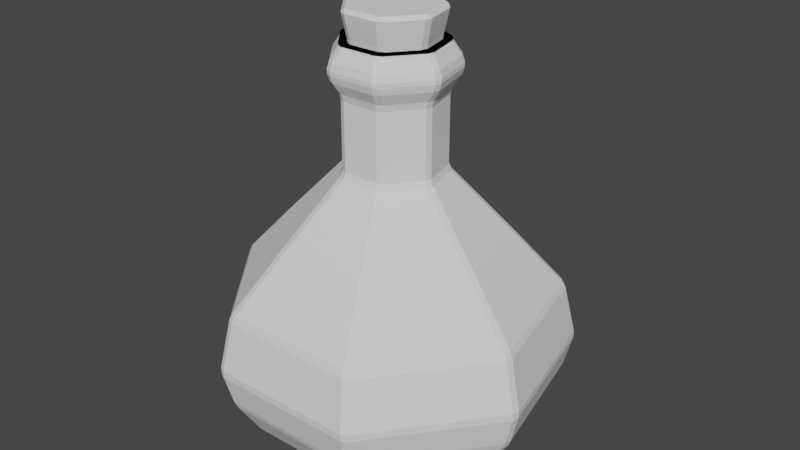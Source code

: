 # Source: potion1.blend  (saved by Blender 2.83.19; exported with 4.5.12 LTS)
import bpy
from mathutils import Matrix  # noqa: F401  (used for matrix-valued properties, if any)

bpy.ops.wm.read_factory_settings(use_empty=True)
scene = bpy.context.scene
scene.name = 'Scene'

# ---- collections
col_collection = bpy.data.collections.new('Collection'); scene.collection.children.link(col_collection)

# ---- world
world_world = bpy.data.worlds.new('World'); scene.world = world_world
world_world.use_nodes = True; world_world.node_tree.nodes.clear()
_N = world_world.node_tree.nodes; _L = world_world.node_tree.links
n0 = _N.new('ShaderNodeOutputWorld'); n0.name = 'World Output'; n0.location = (300, 300)
n1 = _N.new('ShaderNodeBackground'); n1.name = 'Background'; n1.location = (10, 300)
n1.inputs[0].default_value = (0.05088, 0.05088, 0.05088, 1.0)
_L.new(n1.outputs[0], n0.inputs[0])
n0.is_active_output = True
world_world.color = (0.05088, 0.05088, 0.05088)
world_world.use_sun_shadow = False
world_world.sun_shadow_jitter_overblur = 0.0

# ---- meshes
me_circle_001 = bpy.data.meshes.new('Circle.001')
me_circle_001.from_pydata([(1.85e-08, 0.125, 0.005183), (1.793e-08, 0.1195, 0.005183), (1.85e-08, 0.125, 0.005183), (-0.09773, 0.07794, 0.005183), (-0.09773, 0.07794, 0.005183), (-0.09339, 0.07448, 0.005183), (-0.1219, -0.02782, 0.005183), (-0.1219, -0.02782, 0.005183), (-0.1165, -0.02658, 0.005183), (-0.05424, -0.1126, 0.005183), (-0.05424, -0.1126, 0.005183), (-0.05183, -0.1076, 0.005183), (0.05424, -0.1126, 0.005183), (0.05424, -0.1126, 0.005183), (0.05183, -0.1076, 0.005183), (0.1219, -0.02782, 0.005183), (0.1219, -0.02782, 0.005183), (0.1165, -0.02658, 0.005183), (0.09773, 0.07794, 0.005183), (0.09773, 0.07794, 0.005183), (0.09339, 0.07448, 0.005183), (-0.00478, 0.1268, 0.008561), (1.85e-08, 0.125, 0.005183), (1.85e-08, 0.125, 0.005183), (0.00478, 0.1268, 0.008561), (-0.09615, 0.08279, 0.008561), (-0.1021, 0.07531, 0.008561), (-0.09773, 0.07794, 0.005183), (-0.09773, 0.07794, 0.005183), (-0.1247, -0.02355, 0.008561), (-0.1225, -0.03287, 0.008561), (-0.1219, -0.02782, 0.005183), (-0.1219, -0.02782, 0.005183), (-0.05932, -0.1122, 0.008561), (-0.0507, -0.1163, 0.008561), (-0.05424, -0.1126, 0.005183), (-0.05424, -0.1126, 0.005183), (0.0507, -0.1163, 0.008561), (0.05932, -0.1122, 0.008561), (0.05424, -0.1126, 0.005183), (0.05424, -0.1126, 0.005183), (0.1225, -0.03287, 0.008561), (0.1247, -0.02355, 0.008561), (0.1219, -0.02782, 0.005183), (0.1219, -0.02782, 0.005183), (0.1021, 0.07531, 0.008561), (0.09615, 0.08279, 0.008561), (0.09773, 0.07794, 0.005183), (0.09773, 0.07794, 0.005183), (-0.004893, 0.1427, 0.02006), (-0.00478, 0.1337, 0.0143), (0.00478, 0.1337, 0.0143), (0.004893, 0.1427, 0.02006), (-0.1085, 0.09278, 0.02006), (-0.1146, 0.08513, 0.02006), (-0.1075, 0.07965, 0.0143), (-0.1016, 0.08713, 0.0143), (-0.1402, -0.02698, 0.02006), (-0.138, -0.03652, 0.02006), (-0.1293, -0.03442, 0.0143), (-0.1315, -0.0251, 0.0143), (-0.06631, -0.1264, 0.02006), (-0.05749, -0.1307, 0.02006), (-0.05372, -0.1226, 0.0143), (-0.06234, -0.1184, 0.0143), (0.05749, -0.1307, 0.02006), (0.06631, -0.1264, 0.02006), (0.06234, -0.1184, 0.0143), (0.05372, -0.1226, 0.0143), (0.138, -0.03652, 0.02006), (0.1402, -0.02698, 0.02006), (0.1315, -0.0251, 0.0143), (0.1293, -0.03442, 0.0143), (0.1146, 0.08513, 0.02006), (0.1085, 0.09278, 0.02006), (0.1016, 0.08713, 0.0143), (0.1075, 0.07965, 0.0143), (-0.004637, 0.1922, 0.04699), (-0.004893, 0.1844, 0.04031), (0.004893, 0.1844, 0.04031), (0.004637, 0.1922, 0.04699), (-0.1474, 0.1234, 0.04699), (-0.1531, 0.1162, 0.04699), (-0.1472, 0.1111, 0.04031), (-0.1411, 0.1188, 0.04031), (-0.1884, -0.03824, 0.04699), (-0.1863, -0.04728, 0.04699), (-0.1786, -0.04579, 0.04031), (-0.1808, -0.03625, 0.04031), (-0.08756, -0.1711, 0.04699), (-0.0792, -0.1752, 0.04699), (-0.07558, -0.1682, 0.04031), (-0.0844, -0.164, 0.04031), (0.0792, -0.1752, 0.04699), (0.08756, -0.1711, 0.04699), (0.0844, -0.164, 0.04031), (0.07558, -0.1682, 0.04031), (0.1863, -0.04728, 0.04699), (0.1884, -0.03824, 0.04699), (0.1808, -0.03625, 0.04031), (0.1786, -0.04579, 0.04031), (0.1531, 0.1162, 0.04699), (0.1474, 0.1234, 0.04699), (0.1411, 0.1188, 0.04031), (0.1472, 0.1111, 0.04031), (-0.004534, 0.2234, 0.09754), (-0.004637, 0.2192, 0.08837), (0.004637, 0.2192, 0.08837), (0.004534, 0.2234, 0.09754), (-0.1718, 0.1428, 0.09754), (-0.1775, 0.1357, 0.09754), (-0.1743, 0.133, 0.08837), (-0.1685, 0.1403, 0.08837), (-0.2188, -0.04528, 0.09754), (-0.2168, -0.05413, 0.09754), (-0.2127, -0.0533, 0.08837), (-0.2147, -0.04425, 0.08837), (-0.101, -0.1993, 0.09754), (-0.09283, -0.2032, 0.09754), (-0.09093, -0.1995, 0.08837), (-0.09928, -0.1955, 0.08837), (0.09283, -0.2032, 0.09754), (0.101, -0.1993, 0.09754), (0.09928, -0.1955, 0.08837), (0.09093, -0.1995, 0.08837), (0.2168, -0.05413, 0.09754), (0.2188, -0.04528, 0.09754), (0.2147, -0.04425, 0.08837), (0.2127, -0.0533, 0.08837), (0.1775, 0.1357, 0.09754), (0.1718, 0.1428, 0.09754), (0.1685, 0.1403, 0.08837), (0.1743, 0.133, 0.08837), (-0.004527, 0.2345, 0.1476), (-0.004534, 0.2343, 0.1378), (0.004534, 0.2343, 0.1378), (0.004527, 0.2345, 0.1476), (-0.1805, 0.1497, 0.1476), (-0.1861, 0.1426, 0.1476), (-0.186, 0.1425, 0.1378), (-0.1803, 0.1496, 0.1378), (-0.2296, -0.04776, 0.1476), (-0.2276, -0.05659, 0.1476), (-0.2274, -0.05655, 0.1378), (-0.2294, -0.04771, 0.1378), (-0.1058, -0.2093, 0.1476), (-0.09765, -0.2132, 0.1476), (-0.09757, -0.213, 0.1378), (-0.1057, -0.2091, 0.1378), (0.09765, -0.2132, 0.1476), (0.1058, -0.2093, 0.1476), (0.1057, -0.2091, 0.1378), (0.09757, -0.213, 0.1378), (0.2276, -0.05659, 0.1476), (0.2296, -0.04776, 0.1476), (0.2294, -0.04771, 0.1378), (0.2274, -0.05655, 0.1378), (0.1861, 0.1426, 0.1476), (0.1805, 0.1497, 0.1476), (0.1803, 0.1496, 0.1378), (0.186, 0.1425, 0.1378), (-0.004713, 0.2145, 0.2215), (-0.004527, 0.2193, 0.2128), (0.004527, 0.2193, 0.2128), (0.004713, 0.2145, 0.2215), (-0.1648, 0.1374, 0.2215), (-0.1707, 0.1301, 0.2215), (-0.1743, 0.1332, 0.2128), (-0.1686, 0.1403, 0.2128), (-0.2102, -0.04314, 0.2215), (-0.2081, -0.05233, 0.2215), (-0.2128, -0.05321, 0.2128), (-0.2148, -0.04438, 0.2128), (-0.09732, -0.1912, 0.2215), (-0.08883, -0.1953, 0.2215), (-0.09107, -0.1995, 0.2128), (-0.09922, -0.1956, 0.2128), (0.08883, -0.1953, 0.2215), (0.09732, -0.1912, 0.2215), (0.09922, -0.1956, 0.2128), (0.09107, -0.1995, 0.2128), (0.2081, -0.05233, 0.2215), (0.2102, -0.04314, 0.2215), (0.2148, -0.04438, 0.2128), (0.2128, -0.05321, 0.2128), (0.1707, 0.1301, 0.2215), (0.1648, 0.1374, 0.2215), (0.1686, 0.1403, 0.2128), (0.1743, 0.1332, 0.2128), (-0.00472, 0.1455, 0.2965), (-0.004713, 0.1526, 0.2888), (0.004713, 0.1526, 0.2888), (0.00472, 0.1455, 0.2965), (-0.1108, 0.0944, 0.2965), (-0.1167, 0.08702, 0.2965), (-0.1223, 0.09148, 0.2888), (-0.1164, 0.09885, 0.2888), (-0.1429, -0.02777, 0.2965), (-0.1408, -0.03698, 0.2965), (-0.1478, -0.03856, 0.2888), (-0.1499, -0.02937, 0.2888), (-0.06738, -0.129, 0.2965), (-0.05887, -0.1331, 0.2965), (-0.06198, -0.1396, 0.2888), (-0.07047, -0.1355, 0.2888), (0.05887, -0.1331, 0.2965), (0.06738, -0.129, 0.2965), (0.07047, -0.1355, 0.2888), (0.06198, -0.1396, 0.2888), (0.1408, -0.03698, 0.2965), (0.1429, -0.02777, 0.2965), (0.1499, -0.02937, 0.2888), (0.1478, -0.03856, 0.2888), (0.1167, 0.08702, 0.2965), (0.1108, 0.0944, 0.2965), (0.1164, 0.09885, 0.2888), (0.1223, 0.09148, 0.2888), (-0.004505, 0.06625, 0.3852), (-0.00472, 0.06976, 0.3764), (0.00472, 0.06976, 0.3764), (0.004505, 0.06625, 0.3852), (-0.04899, 0.04483, 0.3852), (-0.05461, 0.03779, 0.3852), (-0.05748, 0.0398, 0.3764), (-0.05159, 0.04718, 0.3764), (-0.0656, -0.01035, 0.3852), (-0.06359, -0.01914, 0.3852), (-0.06696, -0.02012, 0.3764), (-0.06906, -0.01092, 0.3764), (-0.03281, -0.05774, 0.3852), (-0.02469, -0.06165, 0.3852), (-0.02601, -0.0649, 0.3764), (-0.03452, -0.0608, 0.3764), (0.02469, -0.06165, 0.3852), (0.03281, -0.05774, 0.3852), (0.03452, -0.0608, 0.3764), (0.02601, -0.0649, 0.3764), (0.06359, -0.01914, 0.3852), (0.0656, -0.01035, 0.3852), (0.06906, -0.01092, 0.3764), (0.06696, -0.02012, 0.3764), (0.05461, 0.03779, 0.3852), (0.04899, 0.04483, 0.3852), (0.05159, 0.04718, 0.3764), (0.05748, 0.0398, 0.3764), (-0.004647, 0.06911, 0.4844), (-0.004505, 0.06625, 0.4752), (0.004505, 0.06625, 0.4752), (0.004647, 0.06911, 0.4844), (-0.05113, 0.04672, 0.4844), (-0.05693, 0.03945, 0.4844), (-0.05461, 0.03779, 0.4752), (-0.04899, 0.04483, 0.4752), (-0.06841, -0.01085, 0.4844), (-0.06634, -0.01991, 0.4844), (-0.06359, -0.01914, 0.4752), (-0.0656, -0.01035, 0.4752), (-0.03417, -0.06025, 0.4844), (-0.0258, -0.06428, 0.4844), (-0.02469, -0.06165, 0.4752), (-0.03281, -0.05774, 0.4752), (0.0258, -0.06428, 0.4844), (0.03417, -0.06025, 0.4844), (0.03281, -0.05774, 0.4752), (0.02469, -0.06165, 0.4752), (0.06634, -0.01991, 0.4844), (0.06841, -0.01085, 0.4844), (0.0656, -0.01035, 0.4752), (0.06359, -0.01914, 0.4752), (0.05693, 0.03945, 0.4844), (0.05113, 0.04672, 0.4844), (0.04899, 0.04483, 0.4752), (0.05461, 0.03779, 0.4752), (-0.004505, 0.0824, 0.5087), (-0.004647, 0.07942, 0.4995), (0.004647, 0.07942, 0.4995), (0.004505, 0.0824, 0.5087), (-0.06162, 0.0549, 0.5087), (-0.06724, 0.04786, 0.5087), (-0.06499, 0.04588, 0.4995), (-0.05919, 0.05315, 0.4995), (-0.08134, -0.01394, 0.5087), (-0.07934, -0.02273, 0.5087), (-0.07639, -0.0222, 0.4995), (-0.07846, -0.01314, 0.4995), (-0.03981, -0.07229, 0.5087), (-0.0317, -0.0762, 0.5087), (-0.03027, -0.07357, 0.4995), (-0.03864, -0.06954, 0.4995), (0.0317, -0.0762, 0.5087), (0.03981, -0.07229, 0.5087), (0.03864, -0.06954, 0.4995), (0.03027, -0.07357, 0.4995), (0.07934, -0.02273, 0.5087), (0.08134, -0.01394, 0.5087), (0.07846, -0.01314, 0.4995), (0.07639, -0.0222, 0.4995), (0.06724, 0.04786, 0.5087), (0.06162, 0.0549, 0.5087), (0.05919, 0.05315, 0.4995), (0.06499, 0.04588, 0.4995), (-0.004647, 0.07942, 0.5234), (-0.004505, 0.0824, 0.5142), (0.004505, 0.0824, 0.5142), (0.004647, 0.07942, 0.5234), (-0.05919, 0.05315, 0.5234), (-0.06499, 0.04588, 0.5234), (-0.06724, 0.04786, 0.5142), (-0.06162, 0.0549, 0.5142), (-0.07846, -0.01314, 0.5234), (-0.07639, -0.0222, 0.5234), (-0.07934, -0.02273, 0.5142), (-0.08134, -0.01394, 0.5142), (-0.03864, -0.06954, 0.5234), (-0.03027, -0.07357, 0.5234), (-0.0317, -0.0762, 0.5142), (-0.03981, -0.07229, 0.5142), (0.03027, -0.07357, 0.5234), (0.03864, -0.06954, 0.5234), (0.03981, -0.07229, 0.5142), (0.0317, -0.0762, 0.5142), (0.07639, -0.0222, 0.5234), (0.07846, -0.01314, 0.5234), (0.08134, -0.01394, 0.5142), (0.07934, -0.02273, 0.5142), (0.06499, 0.04588, 0.5234), (0.05919, 0.05315, 0.5234), (0.06162, 0.0549, 0.5142), (0.06724, 0.04786, 0.5142), (-0.005, 0.06047, 0.5427), (-0.004647, 0.06911, 0.5384), (0.004647, 0.06911, 0.5384), (0.005, 0.06047, 0.5427), (-0.04416, 0.04161, 0.5427), (-0.05039, 0.03379, 0.5427), (-0.05693, 0.03945, 0.5384), (-0.05113, 0.04672, 0.5384), (-0.06006, -0.008581, 0.5427), (-0.05784, -0.01833, 0.5427), (-0.06634, -0.01991, 0.5384), (-0.06841, -0.01085, 0.5384), (-0.03074, -0.05231, 0.5427), (-0.02173, -0.05665, 0.5427), (-0.0258, -0.06428, 0.5384), (-0.03417, -0.06025, 0.5384), (0.02173, -0.05665, 0.5427), (0.03074, -0.05231, 0.5427), (0.03417, -0.06025, 0.5384), (0.0258, -0.06428, 0.5384), (0.05784, -0.01833, 0.5427), (0.06006, -0.008581, 0.5427), (0.06841, -0.01085, 0.5384), (0.06634, -0.01991, 0.5384), (0.05039, 0.03379, 0.5427), (0.04416, 0.04161, 0.5427), (0.05113, 0.04672, 0.5384), (0.05693, 0.03945, 0.5384), (-0.005, 0.05705, 0.5427), (-0.005, 0.06814, 0.5427), (0.005, 0.06814, 0.5427), (0.005, 0.05705, 0.5427), (-0.04148, 0.03948, 0.5427), (-0.04772, 0.03166, 0.5427), (-0.0564, 0.03858, 0.5427), (-0.05016, 0.0464, 0.5427), (-0.05673, -0.007819, 0.5427), (-0.0545, -0.01757, 0.5427), (-0.06532, -0.02004, 0.5427), (-0.06755, -0.01029, 0.5427), (-0.02926, -0.04923, 0.5427), (-0.02025, -0.05357, 0.5427), (-0.02506, -0.06357, 0.5427), (-0.03407, -0.05923, 0.5427), (0.02025, -0.05357, 0.5427), (0.02926, -0.04923, 0.5427), (0.03407, -0.05923, 0.5427), (0.02506, -0.06357, 0.5427), (0.0545, -0.01757, 0.5427), (0.05673, -0.007819, 0.5427), (0.06755, -0.01029, 0.5427), (0.06532, -0.02004, 0.5427), (0.04772, 0.03166, 0.5427), (0.04148, 0.03948, 0.5427), (0.05016, 0.0464, 0.5427), (0.0564, 0.03858, 0.5427), (-0.004505, 0.0565, 0.5377), (-0.005, 0.06181, 0.5427), (0.005, 0.06181, 0.5427), (0.004505, 0.0565, 0.5377), (-0.04136, 0.03875, 0.5377), (-0.04698, 0.0317, 0.5377), (-0.05144, 0.03463, 0.5427), (-0.04521, 0.04245, 0.5427), (-0.05608, -0.00818, 0.5377), (-0.05408, -0.01696, 0.5377), (-0.05914, -0.01863, 0.5427), (-0.06137, -0.008879, 0.5427), (-0.02857, -0.04895, 0.5377), (-0.02045, -0.05286, 0.5377), (-0.02231, -0.05786, 0.5427), (-0.03132, -0.05352, 0.5427), (0.02045, -0.05286, 0.5377), (0.02857, -0.04895, 0.5377), (0.03132, -0.05352, 0.5427), (0.02231, -0.05786, 0.5427), (0.05408, -0.01696, 0.5377), (0.05608, -0.00818, 0.5377), (0.06137, -0.008879, 0.5427), (0.05914, -0.01863, 0.5427), (0.04698, 0.0317, 0.5377), (0.04136, 0.03875, 0.5377), (0.04521, 0.04245, 0.5427), (0.05144, 0.03463, 0.5427), (-0.004712, 0.05993, 0.3763), (-0.004505, 0.0565, 0.3852), (0.004505, 0.0565, 0.3852), (0.004712, 0.05993, 0.3763), (-0.04392, 0.04105, 0.3763), (-0.04979, 0.03368, 0.3763), (-0.04698, 0.0317, 0.3852), (-0.04136, 0.03875, 0.3852), (-0.05948, -0.008742, 0.3763), (-0.05738, -0.01793, 0.3763), (-0.05408, -0.01696, 0.3852), (-0.05608, -0.00818, 0.3852), (-0.03025, -0.05195, 0.3763), (-0.02176, -0.05604, 0.3763), (-0.02045, -0.05286, 0.3852), (-0.02857, -0.04895, 0.3852), (0.02176, -0.05604, 0.3763), (0.03025, -0.05195, 0.3763), (0.02857, -0.04895, 0.3852), (0.02045, -0.05286, 0.3852), (0.05738, -0.01793, 0.3763), (0.05948, -0.008742, 0.3763), (0.05608, -0.00818, 0.3852), (0.05408, -0.01696, 0.3852), (0.04979, 0.03368, 0.3763), (0.04392, 0.04105, 0.3763), (0.04136, 0.03875, 0.3852), (0.04698, 0.0317, 0.3852), (-0.004712, 0.1401, 0.2888), (-0.004712, 0.1331, 0.2965), (0.004712, 0.1331, 0.2965), (0.004712, 0.1401, 0.2888), (-0.1066, 0.09105, 0.2888), (-0.1125, 0.08368, 0.2888), (-0.107, 0.07928, 0.2965), (-0.1011, 0.08665, 0.2965), (-0.1377, -0.02659, 0.2888), (-0.1356, -0.03577, 0.2888), (-0.1287, -0.0342, 0.2965), (-0.1308, -0.02501, 0.2965), (-0.06504, -0.1242, 0.2888), (-0.05655, -0.1283, 0.2888), (-0.05349, -0.1219, 0.2965), (-0.06198, -0.1178, 0.2965), (0.05655, -0.1283, 0.2888), (0.06504, -0.1242, 0.2888), (0.06198, -0.1178, 0.2965), (0.05349, -0.1219, 0.2965), (0.1356, -0.03577, 0.2888), (0.1377, -0.02659, 0.2888), (0.1308, -0.02501, 0.2965), (0.1287, -0.0342, 0.2965), (0.1125, 0.08368, 0.2888), (0.1066, 0.09105, 0.2888), (0.1011, 0.08665, 0.2965), (0.107, 0.07928, 0.2965), (-0.004529, 0.2066, 0.2128), (-0.004712, 0.2018, 0.2215), (0.004712, 0.2018, 0.2215), (0.004529, 0.2066, 0.2128), (-0.1587, 0.1323, 0.2128), (-0.1643, 0.1253, 0.2128), (-0.1607, 0.1221, 0.2215), (-0.1548, 0.1295, 0.2215), (-0.2024, -0.04155, 0.2128), (-0.2004, -0.05038, 0.2128), (-0.1957, -0.04949, 0.2215), (-0.1978, -0.0403, 0.2215), (-0.09371, -0.1842, 0.2128), (-0.08555, -0.1881, 0.2128), (-0.0833, -0.1838, 0.2215), (-0.09179, -0.1797, 0.2215), (0.08555, -0.1881, 0.2128), (0.09371, -0.1842, 0.2128), (0.09179, -0.1797, 0.2215), (0.0833, -0.1838, 0.2215), (0.2004, -0.05038, 0.2128), (0.2024, -0.04155, 0.2128), (0.1978, -0.0403, 0.2215), (0.1957, -0.04949, 0.2215), (0.1643, 0.1253, 0.2128), (0.1587, 0.1323, 0.2128), (0.1548, 0.1295, 0.2215), (0.1607, 0.1221, 0.2215), (-0.004537, 0.2223, 0.1378), (-0.004529, 0.2225, 0.1476), (0.004529, 0.2225, 0.1476), (0.004537, 0.2223, 0.1378), (-0.171, 0.1422, 0.1378), (-0.1767, 0.1351, 0.1378), (-0.1768, 0.1352, 0.1476), (-0.1711, 0.1423, 0.1476), (-0.2178, -0.04505, 0.1378), (-0.2157, -0.0539, 0.1378), (-0.2159, -0.05393, 0.1476), (-0.2179, -0.0451, 0.1476), (-0.1006, -0.1983, 0.1378), (-0.09238, -0.2023, 0.1378), (-0.09247, -0.2024, 0.1476), (-0.1006, -0.1985, 0.1476), (0.09238, -0.2023, 0.1378), (0.1006, -0.1983, 0.1378), (0.1006, -0.1985, 0.1476), (0.09247, -0.2024, 0.1476), (0.2157, -0.0539, 0.1378), (0.2178, -0.04505, 0.1378), (0.2179, -0.0451, 0.1476), (0.2159, -0.05393, 0.1476), (0.1767, 0.1351, 0.1378), (0.171, 0.1422, 0.1378), (0.1711, 0.1423, 0.1476), (0.1768, 0.1352, 0.1476), (-0.004654, 0.2065, 0.08847), (-0.004537, 0.2109, 0.09753), (0.004537, 0.2109, 0.09753), (0.004654, 0.2065, 0.08847), (-0.1585, 0.1324, 0.08847), (-0.1643, 0.1251, 0.08847), (-0.1677, 0.1279, 0.09753), (-0.1621, 0.135, 0.09753), (-0.2023, -0.04141, 0.08847), (-0.2003, -0.05048, 0.08847), (-0.2046, -0.05135, 0.09753), (-0.2066, -0.04251, 0.09753), (-0.09378, -0.184, 0.08847), (-0.0854, -0.1881, 0.08847), (-0.08742, -0.192, 0.09753), (-0.09559, -0.188, 0.09753), (0.0854, -0.1881, 0.08847), (0.09378, -0.184, 0.08847), (0.09559, -0.188, 0.09753), (0.08742, -0.192, 0.09753), (0.2003, -0.05048, 0.08847), (0.2023, -0.04141, 0.08847), (0.2066, -0.04251, 0.09753), (0.2046, -0.05135, 0.09753), (0.1643, 0.1251, 0.08847), (0.1585, 0.1324, 0.08847), (0.1621, 0.135, 0.09753), (0.1677, 0.1279, 0.09753), (-0.004957, 0.1686, 0.04118), (-0.004654, 0.177, 0.0469), (0.004654, 0.177, 0.0469), (0.004957, 0.1686, 0.04118), (-0.1287, 0.109, 0.04118), (-0.1349, 0.1012, 0.04118), (-0.1413, 0.1067, 0.0469), (-0.1355, 0.114, 0.0469), (-0.1655, -0.03268, 0.04118), (-0.1633, -0.04235, 0.04118), (-0.1715, -0.04393, 0.0469), (-0.1736, -0.03485, 0.0469), (-0.07761, -0.1497, 0.04118), (-0.06868, -0.154, 0.04118), (-0.07261, -0.1615, 0.0469), (-0.08099, -0.1575, 0.0469), (0.06868, -0.154, 0.04118), (0.07761, -0.1497, 0.04118), (0.08099, -0.1575, 0.0469), (0.07261, -0.1615, 0.0469), (0.1633, -0.04235, 0.04118), (0.1655, -0.03268, 0.04118), (0.1736, -0.03485, 0.0469), (0.1715, -0.04393, 0.0469), (0.1349, 0.1012, 0.04118), (0.1287, 0.109, 0.04118), (0.1355, 0.114, 0.0469), (0.1413, 0.1067, 0.0469), (-0.004957, 0.09107, 0.01919), (0.004957, 0.09107, 0.01919), (1.816e-08, 0.08261, 0.01768), (-0.06811, 0.06066, 0.01919), (-0.06459, 0.05151, 0.01768), (-0.07429, 0.0529, 0.01919), (-0.08989, -0.01543, 0.01919), (-0.08054, -0.01838, 0.01768), (-0.08768, -0.0251, 0.01919), (-0.04398, -0.0799, 0.01919), (-0.03584, -0.07443, 0.01768), (-0.03505, -0.0842, 0.01919), (0.03505, -0.0842, 0.01919), (0.03584, -0.07443, 0.01768), (0.04398, -0.0799, 0.01919), (0.08768, -0.0251, 0.01919), (0.08054, -0.01838, 0.01768), (0.08989, -0.01543, 0.01919), (0.07429, 0.0529, 0.01919), (0.06459, 0.05151, 0.01768), (0.06811, 0.06066, 0.01919), (0.004506, 0.05469, 0.5127), (1.932e-08, 0.0511, 0.5077), (-0.004506, 0.05469, 0.5127), (1.746e-08, 0.06155, 0.584), (0.004524, 0.06386, 0.579), (-0.004524, 0.06386, 0.579), (0.03995, 0.03186, 0.5077), (0.03995, 0.03762, 0.5127), (0.04557, 0.03058, 0.5127), (0.04711, 0.04335, 0.579), (0.04812, 0.03837, 0.584), (0.05275, 0.03628, 0.579), (0.04982, -0.01137, 0.5077), (0.05433, -0.007778, 0.5127), (0.05232, -0.01656, 0.5127), (0.06327, -0.0098, 0.579), (0.06, -0.0137, 0.584), (0.06125, -0.01862, 0.579), (0.02217, -0.04604, 0.5077), (0.02779, -0.04732, 0.5127), (0.01967, -0.05123, 0.5127), (0.03178, -0.05557, 0.579), (0.0267, -0.05545, 0.584), (0.02363, -0.0595, 0.579), (-0.02217, -0.04604, 0.5077), (-0.01967, -0.05123, 0.5127), (-0.02779, -0.04732, 0.5127), (-0.02363, -0.0595, 0.579), (-0.0267, -0.05545, 0.584), (-0.03178, -0.05557, 0.579), (-0.04982, -0.01137, 0.5077), (-0.05232, -0.01656, 0.5127), (-0.05433, -0.007778, 0.5127), (-0.06125, -0.01862, 0.579), (-0.06, -0.0137, 0.584), (-0.06327, -0.0098, 0.579), (-0.03995, 0.03186, 0.5077), (-0.04557, 0.03058, 0.5127), (-0.03995, 0.03762, 0.5127), (-0.05275, 0.03628, 0.579), (-0.04812, 0.03837, 0.584), (-0.04711, 0.04335, 0.579), (0.004524, 0.05701, 0.5473), (0.004506, 0.05575, 0.5374), (-0.004506, 0.05575, 0.5374), (-0.004524, 0.05701, 0.5473), (0.04078, 0.03828, 0.5374), (0.04175, 0.03908, 0.5473), (0.04739, 0.03201, 0.5473), (0.04639, 0.03124, 0.5374), (0.05535, -0.008012, 0.5374), (0.05659, -0.008276, 0.5473), (0.05457, -0.0171, 0.5473), (0.05335, -0.0168, 0.5374), (0.02825, -0.04827, 0.5374), (0.02881, -0.0494, 0.5473), (0.02066, -0.05333, 0.5473), (0.02013, -0.05218, 0.5374), (-0.02013, -0.05218, 0.5374), (-0.02066, -0.05333, 0.5473), (-0.02881, -0.0494, 0.5473), (-0.02825, -0.04827, 0.5374), (-0.05335, -0.0168, 0.5374), (-0.05457, -0.0171, 0.5473), (-0.05659, -0.008276, 0.5473), (-0.05535, -0.008012, 0.5374), (-0.04639, 0.03124, 0.5374), (-0.04739, 0.03201, 0.5473), (-0.04175, 0.03908, 0.5473), (-0.04078, 0.03828, 0.5374)], [], [(12, 10, 35, 40), (6, 4, 27, 32), (25, 21, 50, 56), (15, 13, 39, 44), (9, 7, 31, 36), (3, 0, 22, 28), (18, 16, 43, 48), (29, 26, 55, 60), (45, 42, 71, 76), (37, 34, 63, 68), (24, 46, 75, 51), (53, 49, 78, 84), (41, 38, 67, 72), (33, 30, 59, 64), (69, 66, 95, 100), (61, 58, 87, 92), (57, 54, 83, 88), (73, 70, 99, 104), (65, 62, 91, 96), (52, 74, 103, 79), (81, 77, 106, 112), (80, 102, 131, 107), (109, 105, 134, 140), (97, 94, 123, 128), (89, 86, 115, 120), (85, 82, 111, 116), (101, 98, 127, 132), (93, 90, 119, 124), (113, 110, 139, 144), (129, 126, 155, 160), (121, 118, 147, 152), (108, 130, 159, 135), (137, 133, 162, 168), (125, 122, 151, 156), (117, 114, 143, 148), (165, 161, 190, 196), (153, 150, 179, 184), (145, 142, 171, 176), (141, 138, 167, 172), (157, 154, 183, 188), (149, 146, 175, 180), (136, 158, 187, 163), (177, 174, 203, 208), (164, 186, 215, 191), (193, 189, 218, 224), (181, 178, 207, 212), (173, 170, 199, 204), (169, 166, 195, 200), (185, 182, 211, 216), (197, 194, 223, 228), (213, 210, 239, 244), (205, 202, 231, 236), (192, 214, 243, 219), (221, 217, 246, 252), (209, 206, 235, 240), (201, 198, 227, 232), (249, 245, 274, 280), (237, 234, 263, 268), (229, 226, 255, 260), (225, 222, 251, 256), (241, 238, 267, 272), (233, 230, 259, 264), (220, 242, 271, 247), (269, 266, 295, 300), (261, 258, 287, 292), (248, 270, 299, 275), (277, 273, 302, 308), (265, 262, 291, 296), (257, 254, 283, 288), (253, 250, 279, 284), (285, 282, 311, 316), (281, 278, 307, 312), (297, 294, 323, 328), (289, 286, 315, 320), (276, 298, 327, 303), (305, 301, 330, 336), (293, 290, 319, 324), (333, 329, 358, 364), (321, 318, 347, 352), (313, 310, 339, 344), (309, 306, 335, 340), (325, 322, 351, 356), (317, 314, 343, 348), (304, 326, 355, 331), (337, 334, 363, 368), (353, 350, 379, 384), (345, 342, 371, 376), (332, 354, 383, 359), (361, 357, 386, 392), (349, 346, 375, 380), (341, 338, 367, 372), (377, 374, 403, 408), (369, 366, 395, 400), (365, 362, 391, 396), (381, 378, 407, 412), (373, 370, 399, 404), (360, 382, 411, 387), (389, 385, 414, 420), (388, 410, 439, 415), (417, 413, 442, 448), (405, 402, 431, 436), (397, 394, 423, 428), (393, 390, 419, 424), (409, 406, 435, 440), (401, 398, 427, 432), (421, 418, 447, 452), (437, 434, 463, 468), (429, 426, 455, 460), (416, 438, 467, 443), (445, 441, 470, 476), (433, 430, 459, 464), (425, 422, 451, 456), (473, 469, 498, 504), (461, 458, 487, 492), (453, 450, 479, 484), (449, 446, 475, 480), (465, 462, 491, 496), (457, 454, 483, 488), (444, 466, 495, 471), (485, 482, 511, 516), (472, 494, 523, 499), (501, 497, 526, 532), (489, 486, 515, 520), (481, 478, 507, 512), (477, 474, 503, 508), (493, 490, 519, 524), (509, 506, 535, 540), (505, 502, 531, 536), (521, 518, 547, 552), (513, 510, 539, 544), (500, 522, 551, 527), (529, 525, 554, 560), (517, 514, 543, 548), (557, 553, 581, 584), (545, 542, 571, 576), (537, 534, 563, 568), (533, 530, 559, 564), (549, 546, 575, 580), (541, 538, 567, 572), (528, 550, 579, 555), (561, 558, 586, 587), (577, 574, 598, 599), (569, 566, 592, 593), (556, 578, 601, 582), (585, 583, 600, 597, 594, 591, 588), (573, 570, 595, 596), (565, 562, 589, 590), (602, 645, 648, 609), (2, 19, 47, 23), (670, 643, 607, 647), (616, 655, 656, 621), (622, 659, 660, 627), (628, 663, 664, 633), (634, 667, 668, 639), (644, 606, 611, 649), (610, 651, 652, 615), (640, 671, 646, 604), (612, 605, 642, 636, 630, 624, 618), (666, 637, 641, 669), (662, 631, 635, 665), (658, 625, 629, 661), (654, 619, 623, 657), (650, 613, 617, 653), (603, 608, 614, 620, 626, 632, 638), (0, 1, 2), (3, 4, 5), (6, 7, 8), (9, 10, 11), (12, 13, 14), (15, 16, 17), (18, 19, 20), (21, 22, 23, 24), (25, 26, 27, 28), (29, 30, 31, 32), (33, 34, 35, 36), (37, 38, 39, 40), (41, 42, 43, 44), (45, 46, 47, 48), (49, 50, 51, 52), (53, 54, 55, 56), (57, 58, 59, 60), (61, 62, 63, 64), (65, 66, 67, 68), (69, 70, 71, 72), (73, 74, 75, 76), (77, 78, 79, 80), (81, 82, 83, 84), (85, 86, 87, 88), (89, 90, 91, 92), (93, 94, 95, 96), (97, 98, 99, 100), (101, 102, 103, 104), (105, 106, 107, 108), (109, 110, 111, 112), (113, 114, 115, 116), (117, 118, 119, 120), (121, 122, 123, 124), (125, 126, 127, 128), (129, 130, 131, 132), (133, 134, 135, 136), (137, 138, 139, 140), (141, 142, 143, 144), (145, 146, 147, 148), (149, 150, 151, 152), (153, 154, 155, 156), (157, 158, 159, 160), (161, 162, 163, 164), (165, 166, 167, 168), (169, 170, 171, 172), (173, 174, 175, 176), (177, 178, 179, 180), (181, 182, 183, 184), (185, 186, 187, 188), (189, 190, 191, 192), (193, 194, 195, 196), (197, 198, 199, 200), (201, 202, 203, 204), (205, 206, 207, 208), (209, 210, 211, 212), (213, 214, 215, 216), (217, 218, 219, 220), (221, 222, 223, 224), (225, 226, 227, 228), (229, 230, 231, 232), (233, 234, 235, 236), (237, 238, 239, 240), (241, 242, 243, 244), (245, 246, 247, 248), (249, 250, 251, 252), (253, 254, 255, 256), (257, 258, 259, 260), (261, 262, 263, 264), (265, 266, 267, 268), (269, 270, 271, 272), (273, 274, 275, 276), (277, 278, 279, 280), (281, 282, 283, 284), (285, 286, 287, 288), (289, 290, 291, 292), (293, 294, 295, 296), (297, 298, 299, 300), (301, 302, 303, 304), (305, 306, 307, 308), (309, 310, 311, 312), (313, 314, 315, 316), (317, 318, 319, 320), (321, 322, 323, 324), (325, 326, 327, 328), (329, 330, 331, 332), (333, 334, 335, 336), (337, 338, 339, 340), (341, 342, 343, 344), (345, 346, 347, 348), (349, 350, 351, 352), (353, 354, 355, 356), (357, 358, 359, 360), (361, 362, 363, 364), (365, 366, 367, 368), (369, 370, 371, 372), (373, 374, 375, 376), (377, 378, 379, 380), (381, 382, 383, 384), (385, 386, 387, 388), (389, 390, 391, 392), (393, 394, 395, 396), (397, 398, 399, 400), (401, 402, 403, 404), (405, 406, 407, 408), (409, 410, 411, 412), (413, 414, 415, 416), (417, 418, 419, 420), (421, 422, 423, 424), (425, 426, 427, 428), (429, 430, 431, 432), (433, 434, 435, 436), (437, 438, 439, 440), (441, 442, 443, 444), (445, 446, 447, 448), (449, 450, 451, 452), (453, 454, 455, 456), (457, 458, 459, 460), (461, 462, 463, 464), (465, 466, 467, 468), (469, 470, 471, 472), (473, 474, 475, 476), (477, 478, 479, 480), (481, 482, 483, 484), (485, 486, 487, 488), (489, 490, 491, 492), (493, 494, 495, 496), (497, 498, 499, 500), (501, 502, 503, 504), (505, 506, 507, 508), (509, 510, 511, 512), (513, 514, 515, 516), (517, 518, 519, 520), (521, 522, 523, 524), (525, 526, 527, 528), (529, 530, 531, 532), (533, 534, 535, 536), (537, 538, 539, 540), (541, 542, 543, 544), (545, 546, 547, 548), (549, 550, 551, 552), (553, 554, 555, 556), (557, 558, 559, 560), (561, 562, 563, 564), (565, 566, 567, 568), (569, 570, 571, 572), (573, 574, 575, 576), (577, 578, 579, 580), (581, 582, 583), (584, 585, 586), (587, 588, 589), (590, 591, 592), (593, 594, 595), (596, 597, 598), (599, 600, 601), (602, 603, 604), (605, 606, 607), (608, 609, 610), (611, 612, 613), (614, 615, 616), (617, 618, 619), (620, 621, 622), (623, 624, 625), (626, 627, 628), (629, 630, 631), (632, 633, 634), (635, 636, 637), (638, 639, 640), (641, 642, 643), (644, 645, 646, 647), (648, 649, 650, 651), (652, 653, 654, 655), (656, 657, 658, 659), (660, 661, 662, 663), (664, 665, 666, 667), (668, 669, 670, 671), (5, 1, 0, 3), (8, 5, 4, 6), (11, 8, 7, 9), (14, 11, 10, 12), (17, 14, 13, 15), (20, 17, 16, 18), (1, 20, 19, 2), (28, 22, 21, 25), (32, 27, 26, 29), (36, 31, 30, 33), (40, 35, 34, 37), (44, 39, 38, 41), (48, 43, 42, 45), (23, 47, 46, 24), (6, 32, 31, 7), (35, 10, 9, 36), (2, 23, 22, 0), (27, 4, 3, 28), (15, 44, 43, 16), (47, 19, 18, 48), (39, 13, 12, 40), (56, 50, 49, 53), (60, 55, 54, 57), (64, 59, 58, 61), (68, 63, 62, 65), (72, 67, 66, 69), (76, 71, 70, 73), (51, 75, 74, 52), (45, 76, 75, 46), (50, 21, 24, 51), (37, 68, 67, 38), (71, 42, 41, 72), (29, 60, 59, 30), (63, 34, 33, 64), (55, 26, 25, 56), (84, 78, 77, 81), (88, 83, 82, 85), (92, 87, 86, 89), (96, 91, 90, 93), (100, 95, 94, 97), (104, 99, 98, 101), (79, 103, 102, 80), (61, 92, 91, 62), (95, 66, 65, 96), (53, 84, 83, 54), (87, 58, 57, 88), (73, 104, 103, 74), (78, 49, 52, 79), (99, 70, 69, 100), (112, 106, 105, 109), (116, 111, 110, 113), (120, 115, 114, 117), (124, 119, 118, 121), (128, 123, 122, 125), (132, 127, 126, 129), (107, 131, 130, 108), (80, 107, 106, 77), (111, 82, 81, 112), (97, 128, 127, 98), (131, 102, 101, 132), (89, 120, 119, 90), (123, 94, 93, 124), (115, 86, 85, 116), (140, 134, 133, 137), (144, 139, 138, 141), (148, 143, 142, 145), (152, 147, 146, 149), (156, 151, 150, 153), (160, 155, 154, 157), (135, 159, 158, 136), (129, 160, 159, 130), (134, 105, 108, 135), (121, 152, 151, 122), (155, 126, 125, 156), (113, 144, 143, 114), (147, 118, 117, 148), (139, 110, 109, 140), (168, 162, 161, 165), (172, 167, 166, 169), (176, 171, 170, 173), (180, 175, 174, 177), (184, 179, 178, 181), (188, 183, 182, 185), (163, 187, 186, 164), (153, 184, 183, 154), (187, 158, 157, 188), (145, 176, 175, 146), (179, 150, 149, 180), (137, 168, 167, 138), (171, 142, 141, 172), (162, 133, 136, 163), (196, 190, 189, 193), (200, 195, 194, 197), (204, 199, 198, 201), (208, 203, 202, 205), (212, 207, 206, 209), (216, 211, 210, 213), (191, 215, 214, 192), (169, 200, 199, 170), (203, 174, 173, 204), (164, 191, 190, 161), (195, 166, 165, 196), (181, 212, 211, 182), (215, 186, 185, 216), (207, 178, 177, 208), (224, 218, 217, 221), (228, 223, 222, 225), (232, 227, 226, 229), (236, 231, 230, 233), (240, 235, 234, 237), (244, 239, 238, 241), (219, 243, 242, 220), (213, 244, 243, 214), (218, 189, 192, 219), (205, 236, 235, 206), (239, 210, 209, 240), (197, 228, 227, 198), (231, 202, 201, 232), (223, 194, 193, 224), (252, 246, 245, 249), (256, 251, 250, 253), (260, 255, 254, 257), (264, 259, 258, 261), (268, 263, 262, 265), (272, 267, 266, 269), (247, 271, 270, 248), (237, 268, 267, 238), (271, 242, 241, 272), (229, 260, 259, 230), (263, 234, 233, 264), (221, 252, 251, 222), (255, 226, 225, 256), (246, 217, 220, 247), (280, 274, 273, 277), (284, 279, 278, 281), (288, 283, 282, 285), (292, 287, 286, 289), (296, 291, 290, 293), (300, 295, 294, 297), (275, 299, 298, 276), (261, 292, 291, 262), (295, 266, 265, 296), (253, 284, 283, 254), (287, 258, 257, 288), (248, 275, 274, 245), (279, 250, 249, 280), (299, 270, 269, 300), (308, 302, 301, 305), (312, 307, 306, 309), (316, 311, 310, 313), (320, 315, 314, 317), (324, 319, 318, 321), (328, 323, 322, 325), (303, 327, 326, 304), (277, 308, 307, 278), (311, 282, 281, 312), (297, 328, 327, 298), (302, 273, 276, 303), (289, 320, 319, 290), (323, 294, 293, 324), (315, 286, 285, 316), (336, 330, 329, 333), (340, 335, 334, 337), (344, 339, 338, 341), (348, 343, 342, 345), (352, 347, 346, 349), (356, 351, 350, 353), (331, 355, 354, 332), (321, 352, 351, 322), (355, 326, 325, 356), (313, 344, 343, 314), (347, 318, 317, 348), (305, 336, 335, 306), (339, 310, 309, 340), (330, 301, 304, 331), (364, 358, 357, 361), (368, 363, 362, 365), (372, 367, 366, 369), (376, 371, 370, 373), (380, 375, 374, 377), (384, 379, 378, 381), (359, 383, 382, 360), (353, 384, 383, 354), (358, 329, 332, 359), (345, 376, 375, 346), (379, 350, 349, 380), (337, 368, 367, 338), (371, 342, 341, 372), (363, 334, 333, 364), (392, 386, 385, 389), (396, 391, 390, 393), (400, 395, 394, 397), (404, 399, 398, 401), (408, 403, 402, 405), (412, 407, 406, 409), (387, 411, 410, 388), (369, 400, 399, 370), (403, 374, 373, 404), (361, 392, 391, 362), (395, 366, 365, 396), (381, 412, 411, 382), (386, 357, 360, 387), (407, 378, 377, 408), (420, 414, 413, 417), (424, 419, 418, 421), (428, 423, 422, 425), (432, 427, 426, 429), (436, 431, 430, 433), (440, 435, 434, 437), (415, 439, 438, 416), (388, 415, 414, 385), (419, 390, 389, 420), (405, 436, 435, 406), (439, 410, 409, 440), (397, 428, 427, 398), (431, 402, 401, 432), (423, 394, 393, 424), (448, 442, 441, 445), (452, 447, 446, 449), (456, 451, 450, 453), (460, 455, 454, 457), (464, 459, 458, 461), (468, 463, 462, 465), (443, 467, 466, 444), (437, 468, 467, 438), (442, 413, 416, 443), (429, 460, 459, 430), (463, 434, 433, 464), (421, 452, 451, 422), (455, 426, 425, 456), (447, 418, 417, 448), (476, 470, 469, 473), (480, 475, 474, 477), (484, 479, 478, 481), (488, 483, 482, 485), (492, 487, 486, 489), (496, 491, 490, 493), (471, 495, 494, 472), (461, 492, 491, 462), (495, 466, 465, 496), (453, 484, 483, 454), (487, 458, 457, 488), (445, 476, 475, 446), (479, 450, 449, 480), (470, 441, 444, 471), (504, 498, 497, 501), (508, 503, 502, 505), (512, 507, 506, 509), (516, 511, 510, 513), (520, 515, 514, 517), (524, 519, 518, 521), (499, 523, 522, 500), (477, 508, 507, 478), (511, 482, 481, 512), (472, 499, 498, 469), (503, 474, 473, 504), (489, 520, 519, 490), (523, 494, 493, 524), (515, 486, 485, 516), (532, 526, 525, 529), (536, 531, 530, 533), (540, 535, 534, 537), (544, 539, 538, 541), (548, 543, 542, 545), (552, 547, 546, 549), (527, 551, 550, 528), (501, 532, 531, 502), (535, 506, 505, 536), (521, 552, 551, 522), (526, 497, 500, 527), (513, 544, 543, 514), (547, 518, 517, 548), (539, 510, 509, 540), (560, 554, 553, 557), (564, 559, 558, 561), (568, 563, 562, 565), (572, 567, 566, 569), (576, 571, 570, 573), (580, 575, 574, 577), (555, 579, 578, 556), (545, 576, 575, 546), (579, 550, 549, 580), (537, 568, 567, 538), (571, 542, 541, 572), (529, 560, 559, 530), (563, 534, 533, 564), (554, 525, 528, 555), (584, 581, 583, 585), (587, 586, 585, 588), (590, 589, 588, 591), (593, 592, 591, 594), (596, 595, 594, 597), (599, 598, 597, 600), (582, 601, 600, 583), (577, 599, 601, 578), (581, 553, 556, 582), (569, 593, 595, 570), (598, 574, 573, 596), (561, 587, 589, 562), (592, 566, 565, 590), (586, 558, 557, 584), (602, 609, 608, 603), (611, 606, 605, 612), (647, 607, 606, 644), (651, 610, 609, 648), (610, 615, 614, 608), (617, 613, 612, 618), (655, 616, 615, 652), (616, 621, 620, 614), (623, 619, 618, 624), (659, 622, 621, 656), (622, 627, 626, 620), (629, 625, 624, 630), (663, 628, 627, 660), (628, 633, 632, 626), (635, 631, 630, 636), (667, 634, 633, 664), (634, 639, 638, 632), (641, 637, 636, 642), (671, 640, 639, 668), (640, 604, 603, 638), (607, 643, 642, 605), (604, 646, 645, 602), (613, 650, 649, 611), (619, 654, 653, 617), (625, 658, 657, 623), (631, 662, 661, 629), (637, 666, 665, 635), (643, 670, 669, 641), (670, 647, 646, 671), (666, 669, 668, 667), (662, 665, 664, 663), (658, 661, 660, 659), (654, 657, 656, 655), (650, 653, 652, 651), (644, 649, 648, 645), (5, 8, 11, 14, 17, 20, 1)])
_uv = me_circle_001.uv_layers.new(name='UVMap')
_uv.uv.foreach_set('vector', [0.0, 0.0, 0.0, 0.0, 0.0, 0.0, 0.0, 0.0, 0.0, 0.0, 0.0, 0.0, 0.0, 0.0, 0.0, 0.0, 0.0, 0.0, 0.0, 0.0, 0.0, 0.0, 0.0, 0.0, 0.0, 0.0, 0.0, 0.0, 0.0, 0.0, 0.0, 0.0, 0.0, 0.0, 0.0, 0.0, 0.0, 0.0, 0.0, 0.0, 0.0, 0.0, 0.0, 0.0, 0.0, 0.0, 0.0, 0.0, 0.0, 0.0, 0.0, 0.0, 0.0, 0.0, 0.0, 0.0, 0.0, 0.0, 0.0, 0.0, 0.0, 0.0, 0.0, 0.0, 0.0, 0.0, 0.0, 0.0, 0.0, 0.0, 0.0, 0.0, 0.0, 0.0, 0.0, 0.0, 0.0, 0.0, 0.0, 0.0, 0.0, 0.0, 0.0, 0.0, 0.0, 0.0, 0.0, 0.0, 0.0, 0.0, 0.0, 0.0, 0.0, 0.0, 0.0, 0.0, 0.0, 0.0, 0.0, 0.0, 0.0, 0.0, 0.0, 0.0, 0.0, 0.0, 0.0, 0.0, 0.0, 0.0, 0.0, 0.0, 0.0, 0.0, 0.0, 0.0, 0.0, 0.0, 0.0, 0.0, 0.0, 0.0, 0.0, 0.0, 0.0, 0.0, 0.0, 0.0, 0.0, 0.0, 0.0, 0.0, 0.0, 0.0, 0.0, 0.0, 0.0, 0.0, 0.0, 0.0, 0.0, 0.0, 0.0, 0.0, 0.0, 0.0, 0.0, 0.0, 0.0, 0.0, 0.0, 0.0, 0.0, 0.0, 0.0, 0.0, 0.0, 0.0, 0.0, 0.0, 0.0, 0.0, 0.0, 0.0, 0.0, 0.0, 0.0, 0.0, 0.0, 0.0, 0.0, 0.0, 0.0, 0.0, 0.0, 0.0, 0.0, 0.0, 0.0, 0.0, 0.0, 0.0, 0.0, 0.0, 0.0, 0.0, 0.0, 0.0, 0.0, 0.0, 0.0, 0.0, 0.0, 0.0, 0.0, 0.0, 0.0, 0.0, 0.0, 0.0, 0.0, 0.0, 0.0, 0.0, 0.0, 0.0, 0.0, 0.0, 0.0, 0.0, 0.0, 0.0, 0.0, 0.0, 0.0, 0.0, 0.0, 0.0, 0.0, 0.0, 0.0, 0.0, 0.0, 0.0, 0.0, 0.0, 0.0, 0.0, 0.0, 0.0, 0.0, 0.0, 0.0, 0.0, 0.0, 0.0, 0.0, 0.0, 0.0, 0.0, 0.0, 0.0, 0.0, 0.0, 0.0, 0.0, 0.0, 0.0, 0.0, 0.0, 0.0, 0.0, 0.0, 0.0, 0.0, 0.0, 0.0, 0.0, 0.0, 0.0, 0.0, 0.0, 0.0, 0.0, 0.0, 0.0, 0.0, 0.0, 0.0, 0.0, 0.0, 0.0, 0.0, 0.0, 0.0, 0.0, 0.0, 0.0, 0.0, 0.0, 0.0, 0.0, 0.0, 0.0, 0.0, 0.0, 0.0, 0.0, 0.0, 0.0, 0.0, 0.0, 0.0, 0.0, 0.0, 0.0, 0.0, 0.0, 0.0, 0.0, 0.0, 0.0, 0.0, 0.0, 0.0, 0.0, 0.0, 0.0, 0.0, 0.0, 0.0, 0.0, 0.0, 0.0, 0.0, 0.0, 0.0, 0.0, 0.0, 0.0, 0.0, 0.0, 0.0, 0.0, 0.0, 0.0, 0.0, 0.0, 0.0, 0.0, 0.0, 0.0, 0.0, 0.0, 0.0, 0.0, 0.0, 0.0, 0.0, 0.0, 0.0, 0.0, 0.0, 0.0, 0.0, 0.0, 0.0, 0.0, 0.0, 0.0, 0.0, 0.0, 0.0, 0.0, 0.0, 0.0, 0.0, 0.0, 0.0, 0.0, 0.0, 0.0, 0.0, 0.0, 0.0, 0.0, 0.0, 0.0, 0.0, 0.0, 0.0, 0.0, 0.0, 0.0, 0.0, 0.0, 0.0, 0.0, 0.0, 0.0, 0.0, 0.0, 0.0, 0.0, 0.0, 0.0, 0.0, 0.0, 0.0, 0.0, 0.0, 0.0, 0.0, 0.0, 0.0, 0.0, 0.0, 0.0, 0.0, 0.0, 0.0, 0.0, 0.0, 0.0, 0.0, 0.0, 0.0, 0.0, 0.0, 0.0, 0.0, 0.0, 0.0, 0.0, 0.0, 0.0, 0.0, 0.0, 0.0, 0.0, 0.0, 0.0, 0.0, 0.0, 0.0, 0.0, 0.0, 0.0, 0.0, 0.0, 0.0, 0.0, 0.0, 0.0, 0.0, 0.0, 0.0, 0.0, 0.0, 0.0, 0.0, 0.0, 0.0, 0.0, 0.0, 0.0, 0.0, 0.0, 0.0, 0.0, 0.0, 0.0, 0.0, 0.0, 0.0, 0.0, 0.0, 0.0, 0.0, 0.0, 0.0, 0.0, 0.0, 0.0, 0.0, 0.0, 0.0, 0.0, 0.0, 0.0, 0.0, 0.0, 0.0, 0.0, 0.0, 0.0, 0.0, 0.0, 0.0, 0.0, 0.0, 0.0, 0.0, 0.0, 0.0, 0.0, 0.0, 0.0, 0.0, 0.0, 0.0, 0.0, 0.0, 0.0, 0.0, 0.0, 0.0, 0.0, 0.0, 0.0, 0.0, 0.0, 0.0, 0.0, 0.0, 0.0, 0.0, 0.0, 0.0, 0.0, 0.0, 0.0, 0.0, 0.0, 0.0, 0.0, 0.0, 0.0, 0.0, 0.0, 0.0, 0.0, 0.0, 0.0, 0.0, 0.0, 0.0, 0.0, 0.0, 0.0, 0.0, 0.0, 0.0, 0.0, 0.0, 0.0, 0.0, 0.0, 0.0, 0.0, 0.0, 0.0, 0.0, 0.0, 0.0, 0.0, 0.0, 0.0, 0.0, 0.0, 0.0, 0.0, 0.0, 0.0, 0.0, 0.0, 0.0, 0.0, 0.0, 0.0, 0.0, 0.0, 0.0, 0.0, 0.0, 0.0, 0.0, 0.0, 0.0, 0.0, 0.0, 0.0, 0.0, 0.0, 0.0, 0.0, 0.0, 0.0, 0.0, 0.0, 0.0, 0.0, 0.0, 0.0, 0.0, 0.0, 0.0, 0.0, 0.0, 0.0, 0.0, 0.0, 0.0, 0.0, 0.0, 0.0, 0.0, 0.0, 0.0, 0.0, 0.0, 0.0, 0.0, 0.0, 0.0, 0.0, 0.0, 0.0, 0.0, 0.0, 0.0, 0.0, 0.0, 0.0, 0.0, 0.0, 0.0, 0.0, 0.0, 0.0, 0.0, 0.0, 0.0, 0.0, 0.0, 0.0, 0.0, 0.0, 0.0, 0.0, 0.0, 0.0, 0.0, 0.0, 0.0, 0.0, 0.0, 0.0, 0.0, 0.0, 0.0, 0.0, 0.0, 0.0, 0.0, 0.0, 0.0, 0.0, 0.0, 0.0, 0.0, 0.0, 0.0, 0.0, 0.0, 0.0, 0.0, 0.0, 0.0, 0.0, 0.0, 0.0, 0.0, 0.0, 0.0, 0.0, 0.0, 0.0, 0.0, 0.0, 0.0, 0.0, 0.0, 0.0, 0.0, 0.0, 0.0, 0.0, 0.0, 0.0, 0.0, 0.0, 0.0, 0.0, 0.0, 0.0, 0.0, 0.0, 0.0, 0.0, 0.0, 0.0, 0.0, 0.0, 0.0, 0.0, 0.0, 0.0, 0.0, 0.0, 0.0, 0.0, 0.0, 0.0, 0.0, 0.0, 0.0, 0.0, 0.0, 0.0, 0.0, 0.0, 0.0, 0.0, 0.0, 0.0, 0.0, 0.0, 0.0, 0.0, 0.0, 0.0, 0.0, 0.0, 0.0, 0.0, 0.0, 0.0, 0.0, 0.0, 0.0, 0.0, 0.0, 0.0, 0.0, 0.0, 0.0, 0.0, 0.0, 0.0, 0.0, 0.0, 0.0, 0.0, 0.0, 0.0, 0.0, 0.0, 0.0, 0.0, 0.0, 0.0, 0.0, 0.0, 0.0, 0.0, 0.0, 0.0, 0.0, 0.0, 0.0, 0.0, 0.0, 0.0, 0.0, 0.0, 0.0, 0.0, 0.0, 0.0, 0.0, 0.0, 0.0, 0.0, 0.0, 0.0, 0.0, 0.0, 0.0, 0.0, 0.0, 0.0, 0.0, 0.0, 0.0, 0.0, 0.0, 0.0, 0.0, 0.0, 0.0, 0.0, 0.0, 0.0, 0.0, 0.0, 0.0, 0.0, 0.0, 0.0, 0.0, 0.0, 0.0, 0.0, 0.0, 0.0, 0.0, 0.0, 0.0, 0.0, 0.0, 0.0, 0.0, 0.0, 0.0, 0.0, 0.0, 0.0, 0.0, 0.0, 0.0, 0.0, 0.0, 0.0, 0.0, 0.0, 0.0, 0.0, 0.0, 0.0, 0.0, 0.0, 0.0, 0.0, 0.0, 0.0, 0.0, 0.0, 0.0, 0.0, 0.0, 0.0, 0.0, 0.0, 0.0, 0.0, 0.0, 0.0, 0.0, 0.0, 0.0, 0.0, 0.0, 0.0, 0.0, 0.0, 0.0, 0.0, 0.0, 0.0, 0.0, 0.0, 0.0, 0.0, 0.0, 0.0, 0.0, 0.0, 0.0, 0.0, 0.0, 0.0, 0.0, 0.0, 0.0, 0.0, 0.0, 0.0, 0.0, 0.0, 0.0, 0.0, 0.0, 0.0, 0.0, 0.0, 0.0, 0.0, 0.0, 0.0, 0.0, 0.0, 0.0, 0.0, 0.0, 0.0, 0.0, 0.0, 0.0, 0.0, 0.0, 0.0, 0.0, 0.0, 0.0, 0.0, 0.0, 0.0, 0.0, 0.0, 0.0, 0.0, 0.0, 0.0, 0.0, 0.0, 0.0, 0.0, 0.0, 0.0, 0.0, 0.0, 0.0, 0.0, 0.0, 0.0, 0.0, 0.0, 0.0, 0.0, 0.0, 0.0, 0.0, 0.0, 0.0, 0.0, 0.0, 0.0, 0.0, 0.0, 0.0, 0.0, 0.0, 0.0, 0.0, 0.0, 0.0, 0.0, 0.0, 0.0, 0.0, 0.0, 0.0, 0.0, 0.0, 0.0, 0.0, 0.0, 0.0, 0.0, 0.0, 0.0, 0.0, 0.0, 0.0, 0.0, 0.0, 0.0, 0.0, 0.0, 0.0, 0.0, 0.0, 0.0, 0.0, 0.0, 0.0, 0.0, 0.0, 0.0, 0.0, 0.0, 0.0, 0.0, 0.0, 0.0, 0.0, 0.0, 0.0, 0.0, 0.0, 0.0, 0.0, 0.0, 0.0, 0.0, 0.0, 0.0, 0.0, 0.0, 0.0, 0.0, 0.0, 0.0, 0.0, 0.0, 0.0, 0.0, 0.0, 0.0, 0.0, 0.0, 0.0, 0.0, 0.0, 0.0, 0.0, 0.0, 0.0, 0.0, 0.0, 0.0, 0.0, 0.0, 0.0, 0.0, 0.0, 0.0, 0.0, 0.0, 0.0, 0.0, 0.0, 0.0, 0.0, 0.0, 0.0, 0.0, 0.0, 0.0, 0.0, 0.0, 0.0, 0.0, 0.0, 0.0, 0.0, 0.0, 0.0, 0.0, 0.0, 0.0, 0.0, 0.0, 0.0, 0.0, 0.0, 0.0, 0.0, 0.0, 0.0, 0.0, 0.0, 0.0, 0.0, 0.0, 0.0, 0.0, 0.0, 0.0, 0.0, 0.0, 0.0, 0.0, 0.0, 0.0, 0.0, 0.0, 0.0, 0.0, 0.0, 0.0, 0.0, 0.0, 0.0, 0.0, 0.0, 0.0, 0.0, 0.0, 0.0, 0.0, 0.0, 0.0, 0.0, 0.0, 0.0, 0.0, 0.0, 0.0, 0.0, 0.0, 0.0, 0.0, 0.0, 0.0, 0.0, 0.0, 0.0, 0.0, 0.0, 0.0, 0.0, 0.0, 0.0, 0.0, 0.0, 0.0, 0.0, 0.0, 0.0, 0.0, 0.0, 0.0, 0.0, 0.0, 0.0, 0.0, 0.0, 0.0, 0.0, 0.0, 0.0, 0.0, 0.0, 0.0, 0.0, 0.0, 0.0, 0.0, 0.0, 0.0, 0.0, 0.0, 0.0, 0.0, 0.0, 0.0, 0.0, 0.0, 0.0, 0.0, 0.0, 0.0, 0.0, 0.0, 0.0, 0.0, 0.0, 0.0, 0.0, 0.0, 0.0, 0.0, 0.0, 0.0, 0.0, 0.0, 0.0, 0.0, 0.0, 0.0, 0.0, 0.0, 0.0, 0.0, 0.0, 0.0, 0.0, 0.0, 0.0, 0.0, 0.9856, 0.5328, 0.9857, 0.6944, 0.8714, 0.6944, 0.8716, 0.5328, 0.0, 0.0, 0.0, 0.0, 0.0, 0.0, 0.0, 0.0, 0.1292, 0.7594, 0.1301, 0.9678, 0.01271, 0.9678, 0.0137, 0.7594, 0.6999, 0.5328, 0.7, 0.6944, 0.5857, 0.6944, 0.5859, 0.5328, 0.557, 0.5328, 0.5572, 0.6944, 0.4428, 0.6944, 0.443, 0.5328, 0.4141, 0.5328, 0.4143, 0.6944, 0.3, 0.6944, 0.3001, 0.5328, 0.2713, 0.5328, 0.2715, 0.6944, 0.1571, 0.6944, 0.1573, 0.5328, 0.9863, 0.7594, 0.9873, 0.9678, 0.8699, 0.9678, 0.8708, 0.7594, 0.8427, 0.5328, 0.8429, 0.6944, 0.7285, 0.6944, 0.7287, 0.5328, 0.1284, 0.5328, 0.1286, 0.6944, 0.01426, 0.6944, 0.01443, 0.5328, 0.4221, 0.3873, 0.25, 0.4701, 0.07788, 0.3873, 0.03537, 0.201, 0.1545, 0.05165, 0.3455, 0.05165, 0.4646, 0.201, 0.272, 0.7594, 0.273, 0.9678, 0.1556, 0.9678, 0.1566, 0.7594, 0.4149, 0.7594, 0.4159, 0.9678, 0.2984, 0.9678, 0.2994, 0.7594, 0.5577, 0.7594, 0.5587, 0.9678, 0.4413, 0.9678, 0.4423, 0.7594, 0.7006, 0.7594, 0.7016, 0.9678, 0.5841, 0.9678, 0.5851, 0.7594, 0.8434, 0.7594, 0.8444, 0.9678, 0.727, 0.9678, 0.728, 0.7594, 0.75, 0.4665, 0.9193, 0.385, 0.9611, 0.2018, 0.8439, 0.05495, 0.6561, 0.05495, 0.5389, 0.2018, 0.5807, 0.385, 0.0, 0.0, 0.0, 0.0, 0.0, 0.0, 0.0, 0.0, 0.0, 0.0, 0.0, 0.0, 0.0, 0.0, 0.0, 0.0, 0.0, 0.0, 0.0, 0.0, 0.0, 0.0, 0.0, 0.0, 0.0, 0.0, 0.0, 0.0, 0.0, 0.0, 0.0, 0.0, 0.0, 0.0, 0.0, 0.0, 0.0, 0.0, 0.0, 0.0, 0.0, 0.0, 0.0, 0.0, 0.0, 0.0, 0.0, 0.0, 0.0, 0.0, 0.0, 0.0, 0.0, 0.0, 0.0, 0.0, 0.0, 0.0, 0.0, 0.0, 0.0, 0.0, 0.0, 0.0, 0.0, 0.0, 0.0, 0.0, 0.0, 0.0, 0.0, 0.0, 0.0, 0.0, 0.0, 0.0, 0.0, 0.0, 0.0, 0.0, 0.0, 0.0, 0.0, 0.0, 0.0, 0.0, 0.0, 0.0, 0.0, 0.0, 0.0, 0.0, 0.0, 0.0, 0.0, 0.0, 0.0, 0.0, 0.0, 0.0, 0.0, 0.0, 0.0, 0.0, 0.0, 0.0, 0.0, 0.0, 0.0, 0.0, 0.0, 0.0, 0.0, 0.0, 0.0, 0.0, 0.0, 0.0, 0.0, 0.0, 0.0, 0.0, 0.0, 0.0, 0.0, 0.0, 0.0, 0.0, 0.0, 0.0, 0.0, 0.0, 0.0, 0.0, 0.0, 0.0, 0.0, 0.0, 0.0, 0.0, 0.0, 0.0, 0.0, 0.0, 0.0, 0.0, 0.0, 0.0, 0.0, 0.0, 0.0, 0.0, 0.0, 0.0, 0.0, 0.0, 0.0, 0.0, 0.0, 0.0, 0.0, 0.0, 0.0, 0.0, 0.0, 0.0, 0.0, 0.0, 0.0, 0.0, 0.0, 0.0, 0.0, 0.0, 0.0, 0.0, 0.0, 0.0, 0.0, 0.0, 0.0, 0.0, 0.0, 0.0, 0.0, 0.0, 0.0, 0.0, 0.0, 0.0, 0.0, 0.0, 0.0, 0.0, 0.0, 0.0, 0.0, 0.0, 0.0, 0.0, 0.0, 0.0, 0.0, 0.0, 0.0, 0.0, 0.0, 0.0, 0.0, 0.0, 0.0, 0.0, 0.0, 0.0, 0.0, 0.0, 0.0, 0.0, 0.0, 0.0, 0.0, 0.0, 0.0, 0.0, 0.0, 0.0, 0.0, 0.0, 0.0, 0.0, 0.0, 0.0, 0.0, 0.0, 0.0, 0.0, 0.0, 0.0, 0.0, 0.0, 0.0, 0.0, 0.0, 0.0, 0.0, 0.0, 0.0, 0.0, 0.0, 0.0, 0.0, 0.0, 0.0, 0.0, 0.0, 0.0, 0.0, 0.0, 0.0, 0.0, 0.0, 0.0, 0.0, 0.0, 0.0, 0.0, 0.0, 0.0, 0.0, 0.0, 0.0, 0.0, 0.0, 0.0, 0.0, 0.0, 0.0, 0.0, 0.0, 0.0, 0.0, 0.0, 0.0, 0.0, 0.0, 0.0, 0.0, 0.0, 0.0, 0.0, 0.0, 0.0, 0.0, 0.0, 0.0, 0.0, 0.0, 0.0, 0.0, 0.0, 0.0, 0.0, 0.0, 0.0, 0.0, 0.0, 0.0, 0.0, 0.0, 0.0, 0.0, 0.0, 0.0, 0.0, 0.0, 0.0, 0.0, 0.0, 0.0, 0.0, 0.0, 0.0, 0.0, 0.0, 0.0, 0.0, 0.0, 0.0, 0.0, 0.0, 0.0, 0.0, 0.0, 0.0, 0.0, 0.0, 0.0, 0.0, 0.0, 0.0, 0.0, 0.0, 0.0, 0.0, 0.0, 0.0, 0.0, 0.0, 0.0, 0.0, 0.0, 0.0, 0.0, 0.0, 0.0, 0.0, 0.0, 0.0, 0.0, 0.0, 0.0, 0.0, 0.0, 0.0, 0.0, 0.0, 0.0, 0.0, 0.0, 0.0, 0.0, 0.0, 0.0, 0.0, 0.0, 0.0, 0.0, 0.0, 0.0, 0.0, 0.0, 0.0, 0.0, 0.0, 0.0, 0.0, 0.0, 0.0, 0.0, 0.0, 0.0, 0.0, 0.0, 0.0, 0.0, 0.0, 0.0, 0.0, 0.0, 0.0, 0.0, 0.0, 0.0, 0.0, 0.0, 0.0, 0.0, 0.0, 0.0, 0.0, 0.0, 0.0, 0.0, 0.0, 0.0, 0.0, 0.0, 0.0, 0.0, 0.0, 0.0, 0.0, 0.0, 0.0, 0.0, 0.0, 0.0, 0.0, 0.0, 0.0, 0.0, 0.0, 0.0, 0.0, 0.0, 0.0, 0.0, 0.0, 0.0, 0.0, 0.0, 0.0, 0.0, 0.0, 0.0, 0.0, 0.0, 0.0, 0.0, 0.0, 0.0, 0.0, 0.0, 0.0, 0.0, 0.0, 0.0, 0.0, 0.0, 0.0, 0.0, 0.0, 0.0, 0.0, 0.0, 0.0, 0.0, 0.0, 0.0, 0.0, 0.0, 0.0, 0.0, 0.0, 0.0, 0.0, 0.0, 0.0, 0.0, 0.0, 0.0, 0.0, 0.0, 0.0, 0.0, 0.0, 0.0, 0.0, 0.0, 0.0, 0.0, 0.0, 0.0, 0.0, 0.0, 0.0, 0.0, 0.0, 0.0, 0.0, 0.0, 0.0, 0.0, 0.0, 0.0, 0.0, 0.0, 0.0, 0.0, 0.0, 0.0, 0.0, 0.0, 0.0, 0.0, 0.0, 0.0, 0.0, 0.0, 0.0, 0.0, 0.0, 0.0, 0.0, 0.0, 0.0, 0.0, 0.0, 0.0, 0.0, 0.0, 0.0, 0.0, 0.0, 0.0, 0.0, 0.0, 0.0, 0.0, 0.0, 0.0, 0.0, 0.0, 0.0, 0.0, 0.0, 0.0, 0.0, 0.0, 0.0, 0.0, 0.0, 0.0, 0.0, 0.0, 0.0, 0.0, 0.0, 0.0, 0.0, 0.0, 0.0, 0.0, 0.0, 0.0, 0.0, 0.0, 0.0, 0.0, 0.0, 0.0, 0.0, 0.0, 0.0, 0.0, 0.0, 0.0, 0.0, 0.0, 0.0, 0.0, 0.0, 0.0, 0.0, 0.0, 0.0, 0.0, 0.0, 0.0, 0.0, 0.0, 0.0, 0.0, 0.0, 0.0, 0.0, 0.0, 0.0, 0.0, 0.0, 0.0, 0.0, 0.0, 0.0, 0.0, 0.0, 0.0, 0.0, 0.0, 0.0, 0.0, 0.0, 0.0, 0.0, 0.0, 0.0, 0.0, 0.0, 0.0, 0.0, 0.0, 0.0, 0.0, 0.0, 0.0, 0.0, 0.0, 0.0, 0.0, 0.0, 0.0, 0.0, 0.0, 0.0, 0.0, 0.0, 0.0, 0.0, 0.0, 0.0, 0.0, 0.0, 0.0, 0.0, 0.0, 0.0, 0.0, 0.0, 0.0, 0.0, 0.0, 0.0, 0.0, 0.0, 0.0, 0.0, 0.0, 0.0, 0.0, 0.0, 0.0, 0.0, 0.0, 0.0, 0.0, 0.0, 0.0, 0.0, 0.0, 0.0, 0.0, 0.0, 0.0, 0.0, 0.0, 0.0, 0.0, 0.0, 0.0, 0.0, 0.0, 0.0, 0.0, 0.0, 0.0, 0.0, 0.0, 0.0, 0.0, 0.0, 0.0, 0.0, 0.0, 0.0, 0.0, 0.0, 0.0, 0.0, 0.0, 0.0, 0.0, 0.0, 0.0, 0.0, 0.0, 0.0, 0.0, 0.0, 0.0, 0.0, 0.0, 0.0, 0.0, 0.0, 0.0, 0.0, 0.0, 0.0, 0.0, 0.0, 0.0, 0.0, 0.0, 0.0, 0.0, 0.0, 0.0, 0.0, 0.0, 0.0, 0.0, 0.0, 0.0, 0.0, 0.0, 0.0, 0.0, 0.0, 0.0, 0.0, 0.0, 0.0, 0.0, 0.0, 0.0, 0.0, 0.0, 0.0, 0.0, 0.0, 0.0, 0.0, 0.0, 0.0, 0.0, 0.0, 0.0, 0.0, 0.0, 0.0, 0.0, 0.0, 0.0, 0.0, 0.0, 0.0, 0.0, 0.0, 0.0, 0.0, 0.0, 0.0, 0.0, 0.0, 0.0, 0.0, 0.0, 0.0, 0.0, 0.0, 0.0, 0.0, 0.0, 0.0, 0.0, 0.0, 0.0, 0.0, 0.0, 0.0, 0.0, 0.0, 0.0, 0.0, 0.0, 0.0, 0.0, 0.0, 0.0, 0.0, 0.0, 0.0, 0.0, 0.0, 0.0, 0.0, 0.0, 0.0, 0.0, 0.0, 0.0, 0.0, 0.0, 0.0, 0.0, 0.0, 0.0, 0.0, 0.0, 0.0, 0.0, 0.0, 0.0, 0.0, 0.0, 0.0, 0.0, 0.0, 0.0, 0.0, 0.0, 0.0, 0.0, 0.0, 0.0, 0.0, 0.0, 0.0, 0.0, 0.0, 0.0, 0.0, 0.0, 0.0, 0.0, 0.0, 0.0, 0.0, 0.0, 0.0, 0.0, 0.0, 0.0, 0.0, 0.0, 0.0, 0.0, 0.0, 0.0, 0.0, 0.0, 0.0, 0.0, 0.0, 0.0, 0.0, 0.0, 0.0, 0.0, 0.0, 0.0, 0.0, 0.0, 0.0, 0.0, 0.0, 0.0, 0.0, 0.0, 0.0, 0.0, 0.0, 0.0, 0.0, 0.0, 0.0, 0.0, 0.0, 0.0, 0.0, 0.0, 0.0, 0.0, 0.0, 0.0, 0.0, 0.0, 0.0, 0.0, 0.0, 0.0, 0.0, 0.0, 0.0, 0.0, 0.0, 0.0, 0.0, 0.0, 0.0, 0.0, 0.0, 0.0, 0.0, 0.0, 0.0, 0.0, 0.0, 0.0, 0.0, 0.0, 0.0, 0.0, 0.0, 0.0, 0.0, 0.0, 0.0, 0.0, 0.0, 0.0, 0.0, 0.0, 0.0, 0.0, 0.0, 0.0, 0.0, 0.0, 0.0, 0.0, 0.0, 0.0, 0.0, 0.0, 0.0, 0.0, 0.0, 0.0, 0.0, 0.0, 0.0, 0.0, 0.0, 0.0, 0.0, 0.0, 0.0, 0.0, 0.0, 0.0, 0.0, 0.0, 0.0, 0.0, 0.0, 0.0, 0.0, 0.0, 0.0, 0.0, 0.0, 0.0, 0.0, 0.0, 0.0, 0.0, 0.0, 0.0, 0.0, 0.0, 0.0, 0.0, 0.0, 0.0, 0.0, 0.0, 0.0, 0.0, 0.0, 0.0, 0.0, 0.0, 0.0, 0.0, 0.0, 0.0, 0.0, 0.0, 0.0, 0.0, 0.0, 0.0, 0.0, 0.0, 0.0, 0.0, 0.0, 0.0, 0.0, 0.0, 0.0, 0.0, 0.0, 0.0, 0.0, 0.0, 0.0, 0.0, 0.0, 0.0, 0.0, 0.0, 0.0, 0.0, 0.0, 0.0, 0.0, 0.0, 0.0, 0.0, 0.0, 0.0, 0.0, 0.0, 0.0, 0.0, 0.0, 0.0, 0.0, 0.0, 0.0, 0.0, 0.0, 0.0, 0.0, 0.0, 0.0, 0.0, 0.0, 0.0, 0.0, 0.0, 0.0, 0.0, 0.0, 0.0, 0.0, 0.0, 0.0, 0.0, 0.0, 0.0, 0.0, 0.0, 0.0, 0.0, 0.0, 0.0, 0.0, 0.0, 0.0, 0.0, 0.0, 0.0, 0.0, 0.0, 0.0, 0.0, 0.0, 0.0, 0.0, 0.0, 0.0, 0.0, 0.0, 0.0, 0.0, 0.0, 0.0, 0.0, 0.0, 0.0, 0.0, 0.0, 0.0, 0.0, 0.0, 0.0, 0.0, 0.0, 0.0, 0.0, 0.0, 0.0, 0.0, 0.0, 0.0, 0.0, 0.0, 0.0, 0.0, 0.0, 0.0, 0.0, 0.0, 0.0, 0.0, 0.0, 0.0, 0.0, 0.0, 0.0, 0.0, 0.0, 0.0, 0.0, 0.0, 0.0, 0.0, 0.0, 0.0, 0.0, 0.0, 0.0, 0.0, 0.0, 0.0, 0.0, 0.0, 0.0, 0.0, 0.0, 0.0, 0.0, 0.0, 0.0, 0.0, 0.0, 0.0, 0.0, 0.0, 0.0, 0.0, 0.0, 0.0, 0.0, 0.0, 0.0, 0.0, 0.0, 0.0, 0.0, 0.0, 0.0, 0.0, 0.0, 0.0, 0.0, 0.0, 0.0, 0.0, 0.0, 0.0, 0.0, 0.0, 0.0, 0.0, 0.0, 0.0, 0.0, 0.0, 0.0, 0.0, 0.0, 0.0, 0.0, 0.0, 0.0, 0.0, 0.0, 0.0, 0.0, 0.0, 0.0, 0.0, 0.0, 0.0, 0.0, 0.0, 0.0, 0.0, 0.0, 0.0, 0.9856, 0.5328, 0.993, 0.5, 1.0, 0.5322, 0.25, 0.4701, 0.2677, 0.4815, 0.2323, 0.4815, 0.9193, 0.385, 0.9189, 0.4087, 0.9423, 0.3794, 0.8699, 0.9678, 0.8631, 1.0, 0.8571, 0.9649, 0.9611, 0.2018, 0.9794, 0.2169, 0.971, 0.1803, 0.727, 0.9678, 0.7202, 1.0, 0.7143, 0.9649, 0.8439, 0.05495, 0.8671, 0.05002, 0.8333, 0.03377, 0.5841, 0.9678, 0.5773, 1.0, 0.5714, 0.9649, 0.6561, 0.05495, 0.6667, 0.03377, 0.6329, 0.05002, 0.4413, 0.9678, 0.4345, 1.0, 0.4286, 0.9649, 0.5389, 0.2018, 0.529, 0.1803, 0.5206, 0.2169, 0.2984, 0.9678, 0.2916, 1.0, 0.2857, 0.9649, 0.5807, 0.385, 0.5577, 0.3794, 0.5811, 0.4087, 0.1556, 0.9678, 0.1488, 1.0, 0.1429, 0.9649, 0.9863, 0.7594, 0.9856, 0.7272, 1.0, 0.7272, 1.0, 0.7565, 0.8714, 0.6944, 0.8708, 0.7594, 0.8434, 0.7594, 0.8429, 0.6944, 0.7285, 0.6944, 0.728, 0.7594, 0.7006, 0.7594, 0.7, 0.6944, 0.5857, 0.6944, 0.5851, 0.7594, 0.5577, 0.7594, 0.5572, 0.6944, 0.4428, 0.6944, 0.4423, 0.7594, 0.4149, 0.7594, 0.4143, 0.6944, 0.3, 0.6944, 0.2994, 0.7594, 0.272, 0.7594, 0.2715, 0.6944, 0.1571, 0.6944, 0.1566, 0.7594, 0.1292, 0.7594, 0.1286, 0.6944, 0.0, 0.0, 0.0, 0.0, 0.0, 0.0, 0.0, 0.0, 0.0, 0.0, 0.0, 0.0, 0.0, 0.0, 0.0, 0.0, 0.0, 0.0, 0.0, 0.0, 0.0, 0.0, 0.0, 0.0, 0.0, 0.0, 0.0, 0.0, 0.0, 0.0, 0.0, 0.0, 0.0, 0.0, 0.0, 0.0, 0.0, 0.0, 0.0, 0.0, 0.0, 0.0, 0.0, 0.0, 0.0, 0.0, 0.0, 0.0, 0.0, 0.0, 0.0, 0.0, 0.0, 0.0, 0.0, 0.0, 0.0, 0.0, 0.0, 0.0, 0.0, 0.0, 0.0, 0.0, 0.0, 0.0, 0.0, 0.0, 0.0, 0.0, 0.0, 0.0, 0.0, 0.0, 0.0, 0.0, 0.0, 0.0, 0.0, 0.0, 0.0, 0.0, 0.0, 0.0, 0.0, 0.0, 0.0, 0.0, 0.0, 0.0, 0.0, 0.0, 0.0, 0.0, 0.0, 0.0, 0.0, 0.0, 0.0, 0.0, 0.0, 0.0, 0.0, 0.0, 0.0, 0.0, 0.0, 0.0, 0.0, 0.0, 0.0, 0.0, 0.0, 0.0, 0.0, 0.0, 0.0, 0.0, 0.0, 0.0, 0.0, 0.0, 0.0, 0.0, 0.0, 0.0, 0.0, 0.0, 0.0, 0.0, 0.0, 0.0, 0.0, 0.0, 0.0, 0.0, 0.0, 0.0, 0.0, 0.0, 0.0, 0.0, 0.0, 0.0, 0.0, 0.0, 0.0, 0.0, 0.0, 0.0, 0.0, 0.0, 0.0, 0.0, 0.0, 0.0, 0.0, 0.0, 0.0, 0.0, 0.0, 0.0, 0.0, 0.0, 0.0, 0.0, 0.0, 0.0, 0.0, 0.0, 0.0, 0.0, 0.0, 0.0, 0.0, 0.0, 0.0, 0.0, 0.0, 0.0, 0.0, 0.0, 0.0, 0.0, 0.0, 0.0, 0.0, 0.0, 0.0, 0.0, 0.0, 0.0, 0.0, 0.0, 0.0, 0.0, 0.0, 0.0, 0.0, 0.0, 0.0, 0.0, 0.0, 0.0, 0.0, 0.0, 0.0, 0.0, 0.0, 0.0, 0.0, 0.0, 0.0, 0.0, 0.0, 0.0, 0.0, 0.0, 0.0, 0.0, 0.0, 0.0, 0.0, 0.0, 0.0, 0.0, 0.0, 0.0, 0.0, 0.0, 0.0, 0.0, 0.0, 0.0, 0.0, 0.0, 0.0, 0.0, 0.0, 0.0, 0.0, 0.0, 0.0, 0.0, 0.0, 0.0, 0.0, 0.0, 0.0, 0.0, 0.0, 0.0, 0.0, 0.0, 0.0, 0.0, 0.0, 0.0, 0.0, 0.0, 0.0, 0.0, 0.0, 0.0, 0.0, 0.0, 0.0, 0.0, 0.0, 0.0, 0.0, 0.0, 0.0, 0.0, 0.0, 0.0, 0.0, 0.0, 0.0, 0.0, 0.0, 0.0, 0.0, 0.0, 0.0, 0.0, 0.0, 0.0, 0.0, 0.0, 0.0, 0.0, 0.0, 0.0, 0.0, 0.0, 0.0, 0.0, 0.0, 0.0, 0.0, 0.0, 0.0, 0.0, 0.0, 0.0, 0.0, 0.0, 0.0, 0.0, 0.0, 0.0, 0.0, 0.0, 0.0, 0.0, 0.0, 0.0, 0.0, 0.0, 0.0, 0.0, 0.0, 0.0, 0.0, 0.0, 0.0, 0.0, 0.0, 0.0, 0.0, 0.0, 0.0, 0.0, 0.0, 0.0, 0.0, 0.0, 0.0, 0.0, 0.0, 0.0, 0.0, 0.0, 0.0, 0.0, 0.0, 0.0, 0.0, 0.0, 0.0, 0.0, 0.0, 0.0, 0.0, 0.0, 0.0, 0.0, 0.0, 0.0, 0.0, 0.0, 0.0, 0.0, 0.0, 0.0, 0.0, 0.0, 0.0, 0.0, 0.0, 0.0, 0.0, 0.0, 0.0, 0.0, 0.0, 0.0, 0.0, 0.0, 0.0, 0.0, 0.0, 0.0, 0.0, 0.0, 0.0, 0.0, 0.0, 0.0, 0.0, 0.0, 0.0, 0.0, 0.0, 0.0, 0.0, 0.0, 0.0, 0.0, 0.0, 0.0, 0.0, 0.0, 0.0, 0.0, 0.0, 0.0, 0.0, 0.0, 0.0, 0.0, 0.0, 0.0, 0.0, 0.0, 0.0, 0.0, 0.0, 0.0, 0.0, 0.0, 0.0, 0.0, 0.0, 0.0, 0.0, 0.0, 0.0, 0.0, 0.0, 0.0, 0.0, 0.0, 0.0, 0.0, 0.0, 0.0, 0.0, 0.0, 0.0, 0.0, 0.0, 0.0, 0.0, 0.0, 0.0, 0.0, 0.0, 0.0, 0.0, 0.0, 0.0, 0.0, 0.0, 0.0, 0.0, 0.0, 0.0, 0.0, 0.0, 0.0, 0.0, 0.0, 0.0, 0.0, 0.0, 0.0, 0.0, 0.0, 0.0, 0.0, 0.0, 0.0, 0.0, 0.0, 0.0, 0.0, 0.0, 0.0, 0.0, 0.0, 0.0, 0.0, 0.0, 0.0, 0.0, 0.0, 0.0, 0.0, 0.0, 0.0, 0.0, 0.0, 0.0, 0.0, 0.0, 0.0, 0.0, 0.0, 0.0, 0.0, 0.0, 0.0, 0.0, 0.0, 0.0, 0.0, 0.0, 0.0, 0.0, 0.0, 0.0, 0.0, 0.0, 0.0, 0.0, 0.0, 0.0, 0.0, 0.0, 0.0, 0.0, 0.0, 0.0, 0.0, 0.0, 0.0, 0.0, 0.0, 0.0, 0.0, 0.0, 0.0, 0.0, 0.0, 0.0, 0.0, 0.0, 0.0, 0.0, 0.0, 0.0, 0.0, 0.0, 0.0, 0.0, 0.0, 0.0, 0.0, 0.0, 0.0, 0.0, 0.0, 0.0, 0.0, 0.0, 0.0, 0.0, 0.0, 0.0, 0.0, 0.0, 0.0, 0.0, 0.0, 0.0, 0.0, 0.0, 0.0, 0.0, 0.0, 0.0, 0.0, 0.0, 0.0, 0.0, 0.0, 0.0, 0.0, 0.0, 0.0, 0.0, 0.0, 0.0, 0.0, 0.0, 0.0, 0.0, 0.0, 0.0, 0.0, 0.0, 0.0, 0.0, 0.0, 0.0, 0.0, 0.0, 0.0, 0.0, 0.0, 0.0, 0.0, 0.0, 0.0, 0.0, 0.0, 0.0, 0.0, 0.0, 0.0, 0.0, 0.0, 0.0, 0.0, 0.0, 0.0, 0.0, 0.0, 0.0, 0.0, 0.0, 0.0, 0.0, 0.0, 0.0, 0.0, 0.0, 0.0, 0.0, 0.0, 0.0, 0.0, 0.0, 0.0, 0.0, 0.0, 0.0, 0.0, 0.0, 0.0, 0.0, 0.0, 0.0, 0.0, 0.0, 0.0, 0.0, 0.0, 0.0, 0.0, 0.0, 0.0, 0.0, 0.0, 0.0, 0.0, 0.0, 0.0, 0.0, 0.0, 0.0, 0.0, 0.0, 0.0, 0.0, 0.0, 0.0, 0.0, 0.0, 0.0, 0.0, 0.0, 0.0, 0.0, 0.0, 0.0, 0.0, 0.0, 0.0, 0.0, 0.0, 0.0, 0.0, 0.0, 0.0, 0.0, 0.0, 0.0, 0.0, 0.0, 0.0, 0.0, 0.0, 0.0, 0.0, 0.0, 0.0, 0.0, 0.0, 0.0, 0.0, 0.0, 0.0, 0.0, 0.0, 0.0, 0.0, 0.0, 0.0, 0.0, 0.0, 0.0, 0.0, 0.0, 0.0, 0.0, 0.0, 0.0, 0.0, 0.0, 0.0, 0.0, 0.0, 0.0, 0.0, 0.0, 0.0, 0.0, 0.0, 0.0, 0.0, 0.0, 0.0, 0.0, 0.0, 0.0, 0.0, 0.0, 0.0, 0.0, 0.0, 0.0, 0.0, 0.0, 0.0, 0.0, 0.0, 0.0, 0.0, 0.0, 0.0, 0.0, 0.0, 0.0, 0.0, 0.0, 0.0, 0.0, 0.0, 0.0, 0.0, 0.0, 0.0, 0.0, 0.0, 0.0, 0.0, 0.0, 0.0, 0.0, 0.0, 0.0, 0.0, 0.0, 0.0, 0.0, 0.0, 0.0, 0.0, 0.0, 0.0, 0.0, 0.0, 0.0, 0.0, 0.0, 0.0, 0.0, 0.0, 0.0, 0.0, 0.0, 0.0, 0.0, 0.0, 0.0, 0.0, 0.0, 0.0, 0.0, 0.0, 0.0, 0.0, 0.0, 0.0, 0.0, 0.0, 0.0, 0.0, 0.0, 0.0, 0.0, 0.0, 0.0, 0.0, 0.0, 0.0, 0.0, 0.0, 0.0, 0.0, 0.0, 0.0, 0.0, 0.0, 0.0, 0.0, 0.0, 0.0, 0.0, 0.0, 0.0, 0.0, 0.0, 0.0, 0.0, 0.0, 0.0, 0.0, 0.0, 0.0, 0.0, 0.0, 0.0, 0.0, 0.0, 0.0, 0.0, 0.0, 0.0, 0.0, 0.0, 0.0, 0.0, 0.0, 0.0, 0.0, 0.0, 0.0, 0.0, 0.0, 0.0, 0.0, 0.0, 0.0, 0.0, 0.0, 0.0, 0.0, 0.0, 0.0, 0.0, 0.0, 0.0, 0.0, 0.0, 0.0, 0.0, 0.0, 0.0, 0.0, 0.0, 0.0, 0.0, 0.0, 0.0, 0.0, 0.0, 0.0, 0.0, 0.0, 0.0, 0.0, 0.0, 0.0, 0.0, 0.0, 0.0, 0.0, 0.0, 0.0, 0.0, 0.0, 0.0, 0.0, 0.0, 0.0, 0.0, 0.0, 0.0, 0.0, 0.0, 0.0, 0.0, 0.0, 0.0, 0.0, 0.0, 0.0, 0.0, 0.0, 0.0, 0.0, 0.0, 0.0, 0.0, 0.0, 0.0, 0.0, 0.0, 0.0, 0.0, 0.0, 0.0, 0.0, 0.0, 0.0, 0.0, 0.0, 0.0, 0.0, 0.0, 0.0, 0.0, 0.0, 0.0, 0.0, 0.0, 0.0, 0.0, 0.0, 0.0, 0.0, 0.0, 0.0, 0.0, 0.0, 0.0, 0.0, 0.0, 0.0, 0.0, 0.0, 0.0, 0.0, 0.0, 0.0, 0.0, 0.0, 0.0, 0.0, 0.0, 0.0, 0.0, 0.0, 0.0, 0.0, 0.0, 0.0, 0.0, 0.0, 0.0, 0.0, 0.0, 0.0, 0.0, 0.0, 0.0, 0.0, 0.0, 0.0, 0.0, 0.0, 0.0, 0.0, 0.0, 0.0, 0.0, 0.0, 0.0, 0.0, 0.0, 0.0, 0.0, 0.0, 0.0, 0.0, 0.0, 0.0, 0.0, 0.0, 0.0, 0.0, 0.0, 0.0, 0.0, 0.0, 0.0, 0.0, 0.0, 0.0, 0.0, 0.0, 0.0, 0.0, 0.0, 0.0, 0.0, 0.0, 0.0, 0.0, 0.0, 0.0, 0.0, 0.0, 0.0, 0.0, 0.0, 0.0, 0.0, 0.0, 0.0, 0.0, 0.0, 0.0, 0.0, 0.0, 0.0, 0.0, 0.0, 0.0, 0.0, 0.0, 0.0, 0.0, 0.0, 0.0, 0.0, 0.0, 0.0, 0.0, 0.0, 0.0, 0.0, 0.0, 0.0, 0.0, 0.0, 0.0, 0.0, 0.0, 0.0, 0.0, 0.0, 0.0, 0.0, 0.0, 0.0, 0.0, 0.0, 0.0, 0.0, 0.0, 0.0, 0.0, 0.0, 0.0, 0.0, 0.0, 0.0, 0.0, 0.0, 0.0, 0.0, 0.0, 0.0, 0.0, 0.0, 0.0, 0.0, 0.0, 0.0, 0.0, 0.0, 0.0, 0.0, 0.0, 0.0, 0.0, 0.0, 0.0, 0.0, 0.0, 0.0, 0.0, 0.0, 0.0, 0.0, 0.0, 0.0, 0.0, 0.0, 0.0, 0.0, 0.0, 0.0, 0.0, 0.0, 0.0, 0.0, 0.0, 0.0, 0.0, 0.0, 0.0, 0.0, 0.0, 0.0, 0.0, 0.0, 0.0, 0.0, 0.0, 0.0, 0.0, 0.0, 0.0, 0.0, 0.0, 0.0, 0.0, 0.0, 0.0, 0.0, 0.0, 0.0, 0.0, 0.0, 0.0, 0.0, 0.0, 0.0, 0.0, 0.0, 0.0, 0.0, 0.0, 0.0, 0.0, 0.0, 0.0, 0.0, 0.0, 0.0, 0.0, 0.0, 0.0, 0.0, 0.0, 0.0, 0.0, 0.0, 0.0, 0.0, 0.0, 0.0, 0.0, 0.0, 0.0, 0.0, 0.0, 0.0, 0.0, 0.0, 0.0, 0.0, 0.0, 0.0, 0.0, 0.0, 0.0, 0.0, 0.0, 0.0, 0.0, 0.0, 0.0, 0.0, 0.0, 0.0, 0.0, 0.0, 0.0, 0.0, 0.0, 0.0, 0.0, 0.0, 0.0, 0.0, 0.0, 0.0, 0.0, 0.0, 0.0, 0.0, 0.0, 0.0, 0.0, 0.0, 0.0, 0.0, 0.0, 0.0, 0.0, 0.0, 0.0, 0.0, 0.0, 0.0, 0.0, 0.0, 0.0, 0.0, 0.0, 0.0, 0.0, 0.0, 0.0, 0.0, 0.0, 0.0, 0.0, 0.0, 0.0, 0.0, 0.0, 0.0, 0.0, 0.0, 0.0, 0.0, 0.0, 0.0, 0.0, 0.0, 0.0, 0.0, 0.0, 0.0, 0.0, 0.0, 0.0, 0.0, 0.0, 0.0, 0.0, 0.0, 0.0, 0.0, 0.0, 0.0, 0.0, 0.0, 0.0, 0.0, 0.0, 0.0, 0.0, 0.0, 0.0, 0.0, 0.0, 0.0, 0.0, 0.0, 0.0, 0.0, 0.0, 0.0, 0.0, 0.0, 0.0, 0.0, 0.0, 0.0, 0.0, 0.0, 0.0, 0.0, 0.0, 0.0, 0.0, 0.0, 0.0, 0.0, 0.0, 0.0, 0.0, 0.0, 0.0, 0.0, 0.0, 0.0, 0.0, 0.0, 0.0, 0.0, 0.0, 0.0, 0.0, 0.0, 0.0, 0.0, 0.0, 0.0, 0.0, 0.0, 0.0, 0.0, 0.0, 0.0, 0.0, 0.0, 0.0, 0.0, 0.0, 0.0, 0.0, 0.0, 0.0, 0.0, 0.0, 0.0, 0.0, 0.0, 0.0, 0.0, 0.0, 0.0, 0.0, 0.0, 0.0, 0.0, 0.0, 0.0, 0.0, 0.0, 0.0, 0.0, 0.0, 0.0, 0.0, 0.0, 0.0, 0.0, 0.0, 0.0, 0.0, 0.0, 0.0, 0.0, 0.0, 0.0, 0.0, 0.0, 0.0, 0.0, 0.0, 0.0, 0.0, 0.0, 0.0, 0.0, 0.0, 0.0, 0.0, 0.0, 0.0, 0.0, 0.0, 0.0, 0.0, 0.0, 0.0, 0.0, 0.0, 0.0, 0.0, 0.0, 0.0, 0.0, 0.0, 0.0, 0.0, 0.0, 0.0, 0.0, 0.0, 0.0, 0.0, 0.0, 0.0, 0.0, 0.0, 0.0, 0.0, 0.0, 0.0, 0.0, 0.0, 0.0, 0.0, 0.0, 0.0, 0.0, 0.0, 0.0, 0.0, 0.0, 0.0, 0.0, 0.0, 0.0, 0.0, 0.0, 0.0, 0.0, 0.0, 0.0, 0.0, 0.0, 0.0, 0.0, 0.0, 0.0, 0.0, 0.0, 0.0, 0.0, 0.0, 0.0, 0.0, 0.0, 0.0, 0.0, 0.0, 0.0, 0.0, 0.0, 0.0, 0.0, 0.0, 0.0, 0.0, 0.0, 0.0, 0.0, 0.0, 0.0, 0.0, 0.0, 0.0, 0.0, 0.0, 0.0, 0.0, 0.0, 0.0, 0.0, 0.0, 0.0, 0.0, 0.0, 0.0, 0.0, 0.0, 0.0, 0.0, 0.0, 0.0, 0.0, 0.0, 0.0, 0.0, 0.0, 0.0, 0.0, 0.0, 0.0, 0.0, 0.0, 0.0, 0.0, 0.0, 0.0, 0.0, 0.0, 0.0, 0.0, 0.0, 0.0, 0.0, 0.0, 0.0, 0.0, 0.0, 0.0, 0.0, 0.0, 0.0, 0.0, 0.0, 0.0, 0.0, 0.0, 0.0, 0.0, 0.0, 0.0, 0.0, 0.0, 0.0, 0.0, 0.0, 0.0, 0.0, 0.0, 0.0, 0.0, 0.0, 0.0, 0.0, 0.0, 0.0, 0.0, 0.0, 0.0, 0.0, 0.0, 0.0, 0.0, 0.0, 0.0, 0.0, 0.0, 0.0, 0.0, 0.0, 0.0, 0.0, 0.0, 0.0, 0.0, 0.0, 0.0, 0.0, 0.0, 0.0, 0.0, 0.0, 0.0, 0.0, 0.0, 0.0, 0.0, 0.0, 0.0, 0.0, 0.0, 0.0, 0.0, 0.0, 0.0, 0.0, 0.0, 0.0, 0.0, 0.0, 0.0, 0.0, 0.0, 0.0, 0.0, 0.0, 0.0, 0.0, 0.0, 0.0, 0.0, 0.0, 0.0, 0.0, 0.0, 0.0, 0.0, 0.0, 0.0, 0.0, 0.0, 0.0, 0.0, 0.0, 0.0, 0.0, 0.0, 0.0, 0.0, 0.0, 0.0, 0.0, 0.0, 0.0, 0.0, 0.0, 0.0, 0.0, 0.0, 0.0, 0.0, 0.0, 0.0, 0.0, 0.0, 0.0, 0.0, 0.0, 0.0, 0.0, 0.0, 0.0, 0.0, 0.0, 0.0, 0.0, 0.0, 0.0, 0.0, 0.0, 0.0, 0.0, 0.0, 0.0, 0.0, 0.0, 0.0, 0.0, 0.0, 0.0, 0.0, 0.0, 0.0, 0.0, 0.0, 0.0, 0.0, 0.0, 0.0, 0.0, 0.0, 0.0, 0.0, 0.0, 0.0, 0.0, 0.0, 0.0, 0.0, 0.0, 0.0, 0.0, 0.0, 0.0, 0.0, 0.0, 0.0, 0.0, 0.0, 0.0, 0.0, 0.0, 0.0, 0.0, 0.0, 0.0, 0.0, 0.0, 0.0, 0.0, 0.0, 0.0, 0.0, 0.0, 0.0, 0.0, 0.0, 0.0, 0.0, 0.0, 0.0, 0.0, 0.0, 0.0, 0.0, 0.0, 0.0, 0.0, 0.0, 0.0, 0.0, 0.0, 0.0, 0.0, 0.0, 0.0, 0.0, 0.0, 0.0, 0.0, 0.0, 0.0, 0.0, 0.0, 0.0, 0.0, 0.0, 0.0, 0.0, 0.0, 0.0, 0.0, 0.0, 0.0, 0.0, 0.0, 0.0, 0.0, 0.0, 0.0, 0.0, 0.0, 0.0, 0.0, 0.0, 0.0, 0.0, 0.0, 0.0, 0.0, 0.0, 0.0, 0.0, 0.0, 0.0, 0.0, 0.0, 0.0, 0.0, 0.0, 0.0, 0.0, 0.0, 0.0, 0.0, 0.0, 0.0, 0.0, 0.0, 0.0, 0.0, 0.0, 0.0, 0.0, 0.0, 0.0, 0.0, 0.0, 0.0, 0.0, 0.0, 0.0, 0.0, 0.0, 0.0, 0.0, 0.0, 0.0, 0.0, 0.0, 0.0, 0.0, 0.0, 0.0, 0.0, 0.0, 0.0, 0.0, 0.0, 0.0, 0.0, 0.0, 0.0, 0.0, 0.0, 0.0, 0.0, 0.0, 0.0, 0.0, 0.0, 0.0, 0.0, 0.0, 0.0, 0.0, 0.0, 0.0, 0.0, 0.0, 0.0, 0.0, 0.0, 0.0, 0.0, 0.0, 0.0, 0.0, 0.0, 0.0, 0.0, 0.0, 0.0, 0.0, 0.0, 0.0, 0.0, 0.0, 0.0, 0.0, 0.0, 0.0, 0.0, 0.0, 0.0, 0.0, 0.0, 0.0, 0.0, 0.0, 0.0, 0.0, 0.0, 0.0, 0.0, 0.0, 0.0, 0.0, 0.0, 0.0, 0.0, 0.0, 0.0, 0.0, 0.0, 0.0, 0.0, 0.0, 0.0, 0.0, 0.0, 0.0, 0.0, 0.0, 0.0, 0.0, 0.0, 0.0, 0.0, 0.0, 0.0, 0.0, 0.0, 0.0, 0.0, 0.0, 0.0, 0.0, 0.0, 0.0, 0.0, 0.0, 0.0, 0.0, 0.0, 0.0, 0.0, 0.0, 0.0, 0.0, 0.0, 0.0, 0.0, 0.0, 0.0, 0.0, 0.0, 0.0, 0.0, 0.0, 0.0, 0.0, 0.0, 0.0, 0.0, 0.0, 0.0, 0.0, 0.0, 0.0, 0.0, 0.0, 0.0, 0.0, 0.0, 0.0, 0.0, 0.0, 0.0, 0.0, 0.0, 0.0, 0.0, 0.0, 0.0, 0.0, 0.0, 0.0, 0.0, 0.0, 0.0, 0.0, 0.0, 0.0, 0.0, 0.0, 0.0, 0.0, 0.0, 0.0, 0.0, 0.0, 0.0, 0.0, 0.0, 0.0, 0.0, 0.0, 0.0, 0.0, 0.0, 0.0, 0.0, 0.0, 0.0, 0.0, 0.0, 0.0, 0.0, 0.0, 0.0, 0.0, 0.0, 0.0, 0.0, 0.0, 0.0, 0.0, 0.0, 0.0, 0.0, 0.0, 0.0, 0.0, 0.0, 0.0, 0.0, 0.0, 0.0, 0.0, 0.0, 0.0, 0.0, 0.0, 0.0, 0.0, 0.0, 0.0, 0.0, 0.0, 0.0, 0.0, 0.0, 0.0, 0.0, 0.0, 0.0, 0.0, 0.0, 0.0, 0.0, 0.0, 0.0, 0.0, 0.0, 0.0, 0.0, 0.0, 0.0, 0.0, 0.0, 0.0, 0.0, 0.0, 0.0, 0.0, 0.0, 0.0, 0.0, 0.0, 0.0, 0.0, 0.0, 0.0, 0.0, 0.0, 0.0, 0.0, 0.0, 0.0, 0.0, 0.0, 0.0, 0.0, 0.0, 0.0, 0.0, 0.0, 0.0, 0.0, 0.0, 0.0, 0.0, 0.0, 0.0, 0.0, 0.0, 0.0, 0.0, 0.0, 0.0, 0.0, 0.0, 0.0, 0.0, 0.0, 0.0, 0.0, 0.0, 0.0, 0.0, 0.0, 0.0, 0.0, 0.0, 0.0, 0.0, 0.0, 0.0, 0.0, 0.0, 0.0, 0.0, 0.0, 0.0, 0.0, 0.0, 0.0, 0.0, 0.0, 0.0, 0.0, 0.0, 0.0, 0.0, 0.0, 0.0, 0.0, 0.0, 0.0, 0.0, 0.0, 0.0, 0.0, 0.0, 0.0, 0.0, 0.0, 0.0, 0.0, 0.0, 0.0, 0.0, 0.0, 0.0, 0.0, 0.0, 0.0, 0.0, 0.0, 0.0, 0.0, 0.0, 0.0, 0.0, 0.0, 0.0, 0.0, 0.0, 0.0, 0.0, 0.0, 0.0, 0.0, 0.0, 0.0, 0.0, 0.0, 0.0, 0.0, 0.0, 0.0, 0.0, 0.0, 0.0, 0.0, 0.0, 0.0, 0.0, 0.0, 0.0, 0.0, 0.0, 0.0, 0.0, 0.0, 0.0, 0.0, 0.0, 0.0, 0.0, 0.0, 0.0, 0.0, 0.0, 0.0, 0.0, 0.0, 0.0, 0.0, 0.0, 0.0, 0.0, 0.0, 0.0, 0.0, 0.0, 0.0, 0.0, 0.0, 0.0, 0.0, 0.0, 0.0, 0.0, 0.0, 0.0, 0.0, 0.0, 0.0, 0.0, 0.0, 0.0, 0.0, 0.0, 0.0, 0.0, 0.0, 0.0, 0.0, 0.0, 0.0, 0.0, 0.0, 0.0, 0.0, 0.0, 0.0, 0.0, 0.0, 0.0, 0.0, 0.0, 0.0, 0.0, 0.0, 0.0, 0.0, 0.0, 0.0, 0.0, 0.0, 0.0, 0.0, 0.0, 0.0, 0.0, 0.0, 0.0, 0.0, 0.0, 0.0, 0.0, 0.0, 0.0, 0.0, 0.0, 0.0, 0.0, 0.0, 0.0, 0.0, 0.0, 0.0, 0.0, 0.0, 0.0, 0.0, 0.0, 0.0, 0.0, 0.0, 0.0, 0.0, 0.0, 0.0, 0.0, 0.0, 0.0, 0.0, 0.0, 0.0, 0.0, 0.0, 0.0, 0.0, 0.0, 0.0, 0.0, 0.0, 0.0, 0.0, 0.0, 0.0, 0.0, 0.0, 0.0, 0.0, 0.0, 0.0, 0.0, 0.0, 0.0, 0.0, 0.0, 0.0, 0.0, 0.0, 0.0, 0.0, 0.0, 0.0, 0.0, 0.0, 0.0, 0.0, 0.0, 0.0, 0.0, 0.0, 0.0, 0.0, 0.0, 0.0, 0.0, 0.0, 0.0, 0.0, 0.0, 0.0, 0.0, 0.0, 0.0, 0.0, 0.0, 0.0, 0.0, 0.0, 0.0, 0.0, 0.0, 0.0, 0.0, 0.0, 0.0, 0.0, 0.0, 0.0, 0.0, 0.0, 0.0, 0.0, 0.0, 0.0, 0.0, 0.0, 0.0, 0.0, 0.0, 0.0, 0.0, 0.0, 0.0, 0.0, 0.0, 0.0, 0.0, 0.0, 0.0, 0.0, 0.0, 0.0, 0.0, 0.0, 0.0, 0.0, 0.0, 0.0, 0.0, 0.0, 0.0, 0.0, 0.0, 0.0, 0.0, 0.0, 0.0, 0.0, 0.0, 0.0, 0.0, 0.0, 0.0, 0.0, 0.0, 0.0, 0.0, 0.0, 0.0, 0.0, 0.0, 0.0, 0.0, 0.0, 0.0, 0.0, 0.0, 0.9856, 0.5328, 0.8716, 0.5328, 0.8641, 0.5, 0.993, 0.5, 0.8699, 0.9678, 0.9873, 0.9678, 0.9941, 1.0, 0.8631, 1.0, 0.0137, 0.7594, 0.01271, 0.9678, 2.98e-08, 0.9649, 2.98e-08, 0.7565, 0.8429, 0.6944, 0.8427, 0.5328, 0.8716, 0.5328, 0.8714, 0.6944, 0.8427, 0.5328, 0.7287, 0.5328, 0.7213, 0.5, 0.8501, 0.5, 0.727, 0.9678, 0.8444, 0.9678, 0.8512, 1.0, 0.7202, 1.0, 0.7, 0.6944, 0.6999, 0.5328, 0.7287, 0.5328, 0.7285, 0.6944, 0.6999, 0.5328, 0.5859, 0.5328, 0.5784, 0.5, 0.7073, 0.5, 0.5841, 0.9678, 0.7016, 0.9678, 0.7084, 1.0, 0.5773, 1.0, 0.5572, 0.6944, 0.557, 0.5328, 0.5859, 0.5328, 0.5857, 0.6944, 0.557, 0.5328, 0.443, 0.5328, 0.4356, 0.5, 0.5644, 0.5, 0.4413, 0.9678, 0.5587, 0.9678, 0.5655, 1.0, 0.4345, 1.0, 0.4143, 0.6944, 0.4141, 0.5328, 0.443, 0.5328, 0.4428, 0.6944, 0.4141, 0.5328, 0.3001, 0.5328, 0.2927, 0.5, 0.4216, 0.5, 0.2984, 0.9678, 0.4159, 0.9678, 0.4227, 1.0, 0.2916, 1.0, 0.2715, 0.6944, 0.2713, 0.5328, 0.3001, 0.5328, 0.3, 0.6944, 0.2713, 0.5328, 0.1573, 0.5328, 0.1499, 0.5, 0.2787, 0.5, 0.1556, 0.9678, 0.273, 0.9678, 0.2798, 1.0, 0.1488, 1.0, 0.1286, 0.6944, 0.1284, 0.5328, 0.1573, 0.5328, 0.1571, 0.6944, 0.1284, 0.5328, 0.01443, 0.5328, 0.006997, 0.5, 0.1359, 0.5, 0.01271, 0.9678, 0.1301, 0.9678, 0.1369, 1.0, 0.005908, 1.0, 0.01443, 0.5328, 0.01426, 0.6944, 2.98e-08, 0.6938, 2.98e-08, 0.5322, 0.8444, 0.9678, 0.8434, 0.7594, 0.8708, 0.7594, 0.8699, 0.9678, 0.7016, 0.9678, 0.7006, 0.7594, 0.728, 0.7594, 0.727, 0.9678, 0.5587, 0.9678, 0.5577, 0.7594, 0.5851, 0.7594, 0.5841, 0.9678, 0.4159, 0.9678, 0.4149, 0.7594, 0.4423, 0.7594, 0.4413, 0.9678, 0.273, 0.9678, 0.272, 0.7594, 0.2994, 0.7594, 0.2984, 0.9678, 0.1301, 0.9678, 0.1292, 0.7594, 0.1566, 0.7594, 0.1556, 0.9678, 0.1292, 0.7594, 0.0137, 0.7594, 0.01426, 0.6944, 0.1286, 0.6944, 0.272, 0.7594, 0.1566, 0.7594, 0.1571, 0.6944, 0.2715, 0.6944, 0.4149, 0.7594, 0.2994, 0.7594, 0.3, 0.6944, 0.4143, 0.6944, 0.5577, 0.7594, 0.4423, 0.7594, 0.4428, 0.6944, 0.5572, 0.6944, 0.7006, 0.7594, 0.5851, 0.7594, 0.5857, 0.6944, 0.7, 0.6944, 0.8434, 0.7594, 0.728, 0.7594, 0.7285, 0.6944, 0.8429, 0.6944, 0.9863, 0.7594, 0.8708, 0.7594, 0.8714, 0.6944, 0.9857, 0.6944, 0.0, 0.0, 0.0, 0.0, 0.0, 0.0, 0.0, 0.0, 0.0, 0.0, 0.0, 0.0, 0.0, 0.0])
me_circle_001.use_remesh_fix_poles = True
me_circle_001.use_remesh_preserve_attributes = False
me_circle_001.use_mirror_vertex_groups = False
me_circle_001.update()

# ---- objects
ob_circle = bpy.data.objects.new('Circle', me_circle_001)

# ---- transforms, parenting, visibility, modifiers, constraints
ob_circle.location = (0.0, 0.0, 0.0)
ob_circle.lineart.crease_threshold = 0.0

# ---- collection membership
col_collection.objects.link(ob_circle)

# ---- scene / render settings (as saved in the file)
scene.frame_start = 1; scene.frame_end = 250; scene.frame_set(1)
scene.render.engine = 'BLENDER_EEVEE_NEXT'
scene.cycles.use_denoising = False
scene.cycles.samples = 128
scene.cycles.sampling_pattern = 'TABULATED_SOBOL'
scene.cycles.use_adaptive_sampling = False
scene.cycles.use_light_tree = False
scene.view_settings.view_transform = 'Filmic'
bpy.context.view_layer.update()

# ---- added for rendering (the .blend has no active camera and no usable light): camera, sun
cam_auto = bpy.data.cameras.new('AutoCamera')
cam_auto.lens = 50.0
cam_auto.sensor_width = 36.0
cam_auto.clip_end = 1000.0
ob_auto_camera = bpy.data.objects.new('AutoCamera', cam_auto)
scene.collection.objects.link(ob_auto_camera)
ob_auto_camera.location = (0.799252, -0.948475, 0.933969)
ob_auto_camera.rotation_euler = (1.09748, -7.21219e-08, 0.694738)
scene.camera = ob_auto_camera
light_auto_sun = bpy.data.lights.new('AutoSun', 'SUN')
light_auto_sun.energy = 3.0
light_auto_sun.angle = 0.0523599
ob_auto_sun = bpy.data.objects.new('AutoSun', light_auto_sun)
scene.collection.objects.link(ob_auto_sun)
ob_auto_sun.rotation_euler = (0.872665, 0.174533, 0.523599)
bpy.context.view_layer.update()

